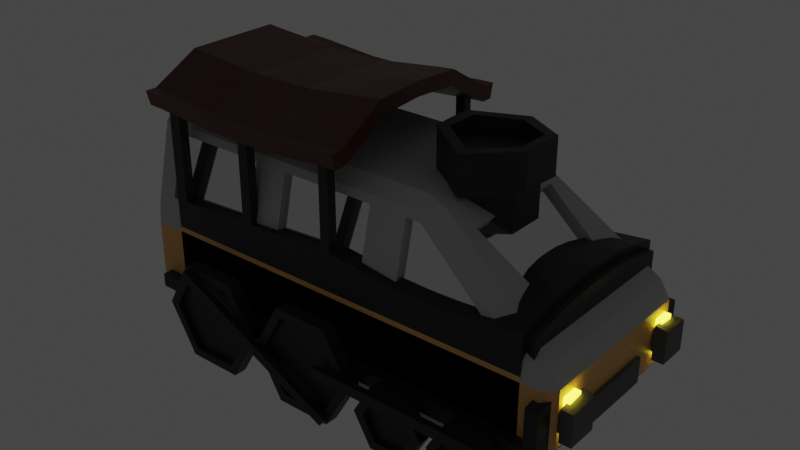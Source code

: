 # Source: Train.blend  (saved by Blender 3.2.14; exported with 4.5.12 LTS)
import bpy
from mathutils import Matrix  # noqa: F401  (used for matrix-valued properties, if any)

bpy.ops.wm.read_factory_settings(use_empty=True)
scene = bpy.context.scene
scene.name = 'Scene'

# ---- collections
col_collection = bpy.data.collections.new('Collection'); scene.collection.children.link(col_collection)
col_steam = bpy.data.collections.new('Steam'); scene.collection.children.link(col_steam)
col_electric = bpy.data.collections.new('Electric'); scene.collection.children.link(col_electric)

# ---- materials (node trees are filled in below, after node groups)
mat_castiron = bpy.data.materials.new('CastIron')
mat_castiron.use_transparent_shadow = False
mat_stripe = bpy.data.materials.new('Stripe')
mat_stripe.alpha_threshold = 0.0
mat_stripe.use_transparent_shadow = False
mat_stripe.line_color = (0.0, 0.0, 0.0, 1.0)
mat_roof = bpy.data.materials.new('Roof')
mat_roof.alpha_threshold = 0.0
mat_roof.use_transparent_shadow = False
mat_roof.line_color = (0.0, 0.0, 0.0, 1.0)
mat_bumper = bpy.data.materials.new('Bumper')
mat_bumper.use_transparent_shadow = False
mat_aluminium = bpy.data.materials.new('Aluminium')
mat_aluminium.use_transparent_shadow = False
mat_windows = bpy.data.materials.new('Windows')
mat_windows.use_transparent_shadow = False
mat_lights = bpy.data.materials.new('Lights')
mat_lights.use_transparent_shadow = False
mat_radiator = bpy.data.materials.new('Radiator')
mat_radiator.use_transparent_shadow = False
mat_wheels = bpy.data.materials.new('Wheels')
mat_wheels.use_transparent_shadow = False

# ---- material node trees
mat_castiron.use_nodes = True; mat_castiron.node_tree.nodes.clear()
_N = mat_castiron.node_tree.nodes; _L = mat_castiron.node_tree.links
n0 = _N.new('ShaderNodeBsdfPrincipled'); n0.name = 'Principled BSDF'; n0.location = (10, 300)
n0.distribution = 'GGX'
n0.subsurface_method = 'RANDOM_WALK_SKIN'
n0.inputs[0].default_value = (0.01599, 0.01599, 0.01599, 1.0)
n0.inputs[3].default_value = 1.45
n0.inputs[27].default_value = (0.0, 0.0, 0.0, 1.0)
n0.inputs[28].default_value = 1.0
n1 = _N.new('ShaderNodeOutputMaterial'); n1.name = 'Material Output'; n1.location = (300, 300)
_L.new(n0.outputs[0], n1.inputs[0])
n1.is_active_output = True
mat_stripe.use_nodes = True; mat_stripe.node_tree.nodes.clear()
_N = mat_stripe.node_tree.nodes; _L = mat_stripe.node_tree.links
n0 = _N.new('ShaderNodeOutputMaterial'); n0.name = 'Material Output'; n0.location = (300, 300)
n1 = _N.new('ShaderNodeBsdfPrincipled'); n1.name = 'Principled BSDF'; n1.location = (10, 300)
n1.distribution = 'GGX'
n1.subsurface_method = 'RANDOM_WALK_SKIN'
n1.inputs[0].default_value = (0.8, 0.446, 0.1353, 1.0)
n1.inputs[2].default_value = 0.4
n1.inputs[3].default_value = 1.45
n1.inputs[27].default_value = (0.0, 0.0, 0.0, 1.0)
n1.inputs[28].default_value = 1.0
_L.new(n1.outputs[0], n0.inputs[0])
n0.is_active_output = True
mat_roof.use_nodes = True; mat_roof.node_tree.nodes.clear()
_N = mat_roof.node_tree.nodes; _L = mat_roof.node_tree.links
n0 = _N.new('ShaderNodeOutputMaterial'); n0.name = 'Material Output'; n0.location = (300, 300)
n1 = _N.new('ShaderNodeBsdfPrincipled'); n1.name = 'Principled BSDF'; n1.location = (10, 300)
n1.distribution = 'GGX'
n1.subsurface_method = 'RANDOM_WALK_SKIN'
n1.inputs[0].default_value = (0.1025, 0.0254, 0.009334, 1.0)
n1.inputs[2].default_value = 0.4
n1.inputs[3].default_value = 1.45
n1.inputs[27].default_value = (0.0, 0.0, 0.0, 1.0)
n1.inputs[28].default_value = 1.0
_L.new(n1.outputs[0], n0.inputs[0])
n0.is_active_output = True
mat_bumper.use_nodes = True; mat_bumper.node_tree.nodes.clear()
_N = mat_bumper.node_tree.nodes; _L = mat_bumper.node_tree.links
n0 = _N.new('ShaderNodeBsdfPrincipled'); n0.name = 'Principled BSDF'; n0.location = (10, 300)
n0.distribution = 'GGX'
n0.subsurface_method = 'RANDOM_WALK_SKIN'
n0.inputs[0].default_value = (0.0985, 0.0985, 0.0985, 1.0)
n0.inputs[3].default_value = 1.45
n0.inputs[27].default_value = (0.0, 0.0, 0.0, 1.0)
n0.inputs[28].default_value = 1.0
n1 = _N.new('ShaderNodeOutputMaterial'); n1.name = 'Material Output'; n1.location = (300, 300)
_L.new(n0.outputs[0], n1.inputs[0])
n1.is_active_output = True
mat_aluminium.use_nodes = True; mat_aluminium.node_tree.nodes.clear()
_N = mat_aluminium.node_tree.nodes; _L = mat_aluminium.node_tree.links
n0 = _N.new('ShaderNodeBsdfPrincipled'); n0.name = 'Principled BSDF'; n0.location = (10, 300)
n0.distribution = 'GGX'
n0.subsurface_method = 'RANDOM_WALK_SKIN'
n0.inputs[0].default_value = (0.5173, 0.5173, 0.5173, 1.0)
n0.inputs[3].default_value = 1.45
n0.inputs[27].default_value = (0.0, 0.0, 0.0, 1.0)
n0.inputs[28].default_value = 1.0
n1 = _N.new('ShaderNodeOutputMaterial'); n1.name = 'Material Output'; n1.location = (300, 300)
_L.new(n0.outputs[0], n1.inputs[0])
n1.is_active_output = True
mat_windows.use_nodes = True; mat_windows.node_tree.nodes.clear()
_N = mat_windows.node_tree.nodes; _L = mat_windows.node_tree.links
n0 = _N.new('ShaderNodeBsdfPrincipled'); n0.name = 'Principled BSDF'; n0.location = (10, 300)
n0.distribution = 'GGX'
n0.subsurface_method = 'RANDOM_WALK_SKIN'
n0.inputs[1].default_value = 0.9685
n0.inputs[2].default_value = 0.08268
n0.inputs[3].default_value = 1.45
n0.inputs[27].default_value = (0.0, 0.0, 0.0, 1.0)
n0.inputs[28].default_value = 1.0
n1 = _N.new('ShaderNodeOutputMaterial'); n1.name = 'Material Output'; n1.location = (300, 300)
_L.new(n0.outputs[0], n1.inputs[0])
n1.is_active_output = True
mat_lights.use_nodes = True; mat_lights.node_tree.nodes.clear()
_N = mat_lights.node_tree.nodes; _L = mat_lights.node_tree.links
n0 = _N.new('ShaderNodeBsdfPrincipled'); n0.name = 'Principled BSDF'; n0.location = (10, 300)
n0.distribution = 'GGX'
n0.subsurface_method = 'RANDOM_WALK_SKIN'
n0.inputs[3].default_value = 1.45
n0.inputs[27].default_value = (0.9551, 0.8113, 0.03677, 1.0)
n0.inputs[28].default_value = 6.7
n1 = _N.new('ShaderNodeOutputMaterial'); n1.name = 'Material Output'; n1.location = (300, 300)
_L.new(n0.outputs[0], n1.inputs[0])
n1.is_active_output = True
mat_radiator.use_nodes = True; mat_radiator.node_tree.nodes.clear()
_N = mat_radiator.node_tree.nodes; _L = mat_radiator.node_tree.links
n0 = _N.new('ShaderNodeBsdfPrincipled'); n0.name = 'Principled BSDF'; n0.location = (10, 300)
n0.distribution = 'GGX'
n0.subsurface_method = 'RANDOM_WALK_SKIN'
n0.inputs[0].default_value = (0.08353, 0.08353, 0.08353, 1.0)
n0.inputs[3].default_value = 1.45
n0.inputs[27].default_value = (0.0, 0.0, 0.0, 1.0)
n0.inputs[28].default_value = 1.0
n1 = _N.new('ShaderNodeOutputMaterial'); n1.name = 'Material Output'; n1.location = (300, 300)
_L.new(n0.outputs[0], n1.inputs[0])
n1.is_active_output = True
mat_wheels.use_nodes = True; mat_wheels.node_tree.nodes.clear()
_N = mat_wheels.node_tree.nodes; _L = mat_wheels.node_tree.links
n0 = _N.new('ShaderNodeBsdfPrincipled'); n0.name = 'Principled BSDF'; n0.location = (10, 300)
n0.distribution = 'GGX'
n0.subsurface_method = 'RANDOM_WALK_SKIN'
n0.inputs[0].default_value = (0.03522, 0.03522, 0.03522, 1.0)
n0.inputs[3].default_value = 1.45
n0.inputs[27].default_value = (0.0, 0.0, 0.0, 1.0)
n0.inputs[28].default_value = 1.0
n1 = _N.new('ShaderNodeOutputMaterial'); n1.name = 'Material Output'; n1.location = (300, 300)
_L.new(n0.outputs[0], n1.inputs[0])
n1.is_active_output = True

# ---- world
world_world = bpy.data.worlds.new('World'); scene.world = world_world
world_world.use_nodes = True; world_world.node_tree.nodes.clear()
_N = world_world.node_tree.nodes; _L = world_world.node_tree.links
n0 = _N.new('ShaderNodeOutputWorld'); n0.name = 'World Output'; n0.location = (300, 300)
n1 = _N.new('ShaderNodeBackground'); n1.name = 'Background'; n1.location = (10, 300)
n1.inputs[0].default_value = (0.05088, 0.05088, 0.05088, 1.0)
_L.new(n1.outputs[0], n0.inputs[0])
n0.is_active_output = True
world_world.color = (0.05088, 0.05088, 0.05088)
world_world.use_sun_shadow = False
world_world.sun_shadow_jitter_overblur = 0.0

# ---- meshes
me_cube = bpy.data.meshes.new('Cube')
me_cube.from_pydata([(-1.0, -0.5, 0.75), (-1.0, 0.0, 0.8081), (0.0, -0.5, 0.7966), (-1.0, -0.5, 0.3208), (0.0, -0.5, 0.3208), (-1.0, -0.25, 0.3208), (-0.9353, -0.5, 0.753), (-0.5425, -0.5, 0.3208), (-0.9353, -0.5, 0.3208), (-0.05146, -0.5, 1.242), (-0.05146, -0.5, 0.3208), (-0.4867, -0.5, 0.7739), (-0.4867, -0.5, 1.23), (-0.4867, -0.5, 0.3208), (0.0, -0.452, 0.3208), (-1.0, -0.452, 0.3208), (0.0, -0.25, 0.3208), (-0.5425, -0.452, 0.3208), (-0.9353, -0.452, 0.3208), (-0.05146, -0.452, 0.3208), (-0.4867, -0.452, 0.3208), (-0.5425, -0.25, 0.3208), (-0.9353, -0.25, 0.3208), (-0.05146, -0.25, 0.3208), (-0.4867, -0.25, 0.3208), (0.0, 0.0, 0.3208), (-1.0, 0.0, 0.3208), (-0.5425, 0.0, 0.3208), (-0.9353, 0.0, 0.3208), (-0.05146, 0.0, 0.3208), (-0.4867, 0.0, 0.3208), (-0.5425, -0.5, 0.7713), (-0.05146, -0.5, 0.7966), (-0.9353, -0.452, 0.753), (-1.0, -0.452, 0.75), (-0.4867, -0.452, 0.7739), (-0.5425, -0.452, 0.7713), (-0.05146, -0.452, 0.7966), (-0.9353, -0.25, 0.7903), (-1.0, -0.25, 0.7903), (0.0, -0.452, 0.811), (0.0, -0.25, 0.8545), (-0.05146, -0.25, 0.8545), (-0.9353, 0.0, 0.8081), (0.0, 0.0, 0.8698), (-0.05146, 0.0, 0.8698), (-0.9353, -0.5, 1.249), (-1.0, -0.5, 1.246), (-0.5425, -0.5, 1.227), (0.0, -0.5, 1.246), (-0.05146, -0.5, 1.246), (-0.9353, -0.452, 1.249), (-1.0, -0.452, 1.246), (-0.4867, -0.452, 1.23), (-0.5425, -0.452, 1.227), (-0.05146, -0.452, 1.246), (0.0, -0.452, 1.246), (-1.0, -0.5, 0.6014), (0.0, -0.5, 0.6014), (-0.9353, -0.5, 0.6014), (-0.4867, -0.5, 0.6014), (-0.05146, -0.5, 0.6014), (0.0, -0.25, 0.6014), (0.0, 0.0, 0.6014), (0.0, -0.452, 0.6014), (-0.5425, -0.5, 0.6014), (-1.0, -0.452, 0.6014), (-1.0, 0.0, 0.6014), (-1.0, -0.25, 0.6014), (0.0, -0.5, 0.5208), (-0.9353, -0.5, 0.5208), (-0.4867, -0.5, 0.5208), (-0.05146, -0.5, 0.5208), (0.0, 0.0, 0.5208), (-1.0, -0.452, 0.5208), (-1.0, 0.0, 0.5208), (-1.0, -0.25, 0.5208), (-1.0, -0.5, 0.5208), (0.0, -0.25, 0.5208), (0.0, -0.452, 0.5208), (-0.5425, -0.5, 0.5208)], [], [(32, 2, 49, 9), (59, 6, 0, 57), (68, 39, 1, 67), (66, 34, 39, 68), (57, 0, 34, 66), (60, 11, 31, 65), (65, 31, 6, 59), (58, 2, 32, 61), (61, 32, 11, 60), (0, 6, 46, 47), (20, 35, 37, 19), (62, 41, 40, 64), (63, 44, 41, 62), (22, 38, 33, 18), (17, 21, 22, 18), (18, 33, 36, 17), (20, 24, 21, 17), (19, 23, 24, 20), (21, 27, 28, 22), (24, 30, 27, 21), (23, 29, 30, 24), (32, 37, 35, 11), (36, 54, 53, 35), (31, 36, 33, 6), (40, 56, 49, 2), (32, 50, 55, 37), (40, 41, 42, 37), (33, 38, 39, 34), (38, 43, 1, 39), (41, 44, 45, 42), (19, 37, 42, 23), (64, 40, 2, 58), (28, 43, 38, 22), (23, 42, 45, 29), (17, 36, 35, 20), (46, 51, 52, 47), (49, 56, 55, 50), (12, 53, 54, 48), (31, 48, 54, 36), (35, 53, 12, 11), (33, 51, 46, 6), (11, 12, 48, 31), (37, 55, 56, 40), (34, 52, 51, 33), (0, 47, 52, 34), (79, 64, 58, 69), (73, 63, 62, 78), (78, 62, 64, 79), (72, 61, 60, 71), (69, 58, 61, 72), (80, 65, 59, 70), (71, 60, 65, 80), (77, 57, 66, 74), (74, 66, 68, 76), (76, 68, 67, 75), (70, 59, 57, 77), (8, 70, 77, 3), (5, 76, 75, 26), (15, 74, 76, 5), (3, 77, 74, 15), (13, 71, 80, 7), (7, 80, 70, 8), (4, 69, 72, 10), (10, 72, 71, 13), (16, 78, 79, 14), (25, 73, 78, 16), (14, 79, 69, 4)])
me_cube.polygons.foreach_set('material_index', [0, 0, 0, 0, 0, 0, 0, 0, 0, 0, 0, 0, 0, 0, 0, 0, 0, 0, 0, 0, 0, 0, 0, 0, 0, 0, 0, 0, 0, 0, 0, 0, 0, 0, 0, 0, 0, 0, 0, 0, 0, 0, 0, 0, 0, 1, 1, 1, 1, 1, 1, 1, 1, 1, 1, 1, 0, 0, 0, 0, 0, 0, 0, 0, 0, 0, 0])
_uv = me_cube.uv_layers.new(name='UVMap')
_uv.uv.foreach_set('vector', [0.625, 0.8814, 0.625, 0.875, 0.625, 0.875, 0.625, 0.8814, 0.5497, 0.9919, 0.625, 0.9919, 0.625, 1.0, 0.5507, 1.0, 0.5387, 0.0625, 0.625, 0.0625, 0.625, 0.125, 0.534, 0.125, 0.5507, 0.01201, 0.625, 0.01201, 0.625, 0.0625, 0.5387, 0.0625, 0.5507, 0.0, 0.625, 0.0, 0.625, 0.01201, 0.5507, 0.01201, 0.5433, 0.9358, 0.625, 0.9358, 0.625, 0.9428, 0.5441, 0.9428, 0.5441, 0.9428, 0.625, 0.9428, 0.625, 0.9919, 0.5497, 0.9919, 0.537, 0.875, 0.625, 0.875, 0.625, 0.8814, 0.537, 0.8814, 0.537, 0.8814, 0.625, 0.8814, 0.625, 0.9358, 0.5433, 0.9358, 0.0, 0.0, 0.4104, 0.9919, 0.4104, 0.9919, 0.0, 0.0, 0.4104, 0.9358, 0.4104, 0.9358, 0.4104, 0.8814, 0.4104, 0.8814, 0.0, 0.0, 0.0, 0.0, 0.0, 0.0, 0.0, 0.0, 0.0, 0.0, 0.0, 0.0, 0.0, 0.0, 0.0, 0.0, 0.4104, 0.9919, 0.4104, 0.9919, 0.4104, 0.9919, 0.4104, 0.9919, 0.4104, 0.9428, 0.4104, 0.9428, 0.4104, 0.9919, 0.4104, 0.9919, 0.4104, 0.9919, 0.4104, 0.9919, 0.4104, 0.9428, 0.4104, 0.9428, 0.4104, 0.9358, 0.4104, 0.9358, 0.4104, 0.9428, 0.4104, 0.9428, 0.4104, 0.8814, 0.4104, 0.8814, 0.4104, 0.9358, 0.4104, 0.9358, 0.4104, 0.9428, 0.4104, 0.9428, 0.4104, 0.9919, 0.4104, 0.9919, 0.4104, 0.9358, 0.4104, 0.9358, 0.4104, 0.9428, 0.4104, 0.9428, 0.4104, 0.8814, 0.4104, 0.8814, 0.4104, 0.9358, 0.4104, 0.9358, 0.4104, 0.8814, 0.4104, 0.8814, 0.4104, 0.9358, 0.4104, 0.9358, 0.4104, 0.9428, 0.4104, 0.9428, 0.4104, 0.9358, 0.4104, 0.9358, 0.4104, 0.9428, 0.4104, 0.9428, 0.4104, 0.9919, 0.4104, 0.9919, 0.0, 0.0, 0.0, 0.0, 0.0, 0.0, 0.0, 0.0, 0.4104, 0.8814, 0.4104, 0.8814, 0.4104, 0.8814, 0.4104, 0.8814, 0.4104, 0.875, 0.4104, 0.875, 0.4104, 0.8814, 0.4104, 0.8814, 0.4104, 0.9919, 0.4104, 0.9919, 0.4104, 1.0, 0.4104, 1.0, 0.4104, 0.9919, 0.4104, 0.9919, 0.4104, 1.0, 0.4104, 1.0, 0.4104, 0.875, 0.4104, 0.875, 0.4104, 0.8814, 0.4104, 0.8814, 0.4104, 0.8814, 0.4104, 0.8814, 0.4104, 0.8814, 0.4104, 0.8814, 0.0, 0.0, 0.0, 0.0, 0.0, 0.0, 0.0, 0.0, 0.4104, 0.9919, 0.4104, 0.9919, 0.4104, 0.9919, 0.4104, 0.9919, 0.4104, 0.8814, 0.4104, 0.8814, 0.4104, 0.8814, 0.4104, 0.8814, 0.4104, 0.9428, 0.4104, 0.9428, 0.4104, 0.9358, 0.4104, 0.9358, 0.4104, 0.9919, 0.4104, 0.9919, 0.4104, 1.0, 0.4104, 1.0, 0.4104, 0.875, 0.4104, 0.875, 0.4104, 0.8814, 0.4104, 0.8814, 0.4104, 0.9358, 0.4104, 0.9358, 0.4104, 0.9428, 0.4104, 0.9428, 0.4104, 0.9428, 0.4104, 0.9428, 0.4104, 0.9428, 0.4104, 0.9428, 0.4104, 0.9358, 0.4104, 0.9358, 0.4104, 0.9358, 0.4104, 0.9358, 0.4104, 0.9919, 0.4104, 0.9919, 0.4104, 0.9919, 0.4104, 0.9919, 0.4104, 0.9358, 0.4104, 0.9358, 0.4104, 0.9428, 0.4104, 0.9428, 0.4104, 0.8814, 0.4104, 0.8814, 0.4104, 0.875, 0.4104, 0.875, 0.4104, 1.0, 0.4104, 1.0, 0.4104, 0.9919, 0.4104, 0.9919, 0.0, 0.0, 0.0, 0.0, 0.0, 0.0, 0.0, 0.0, 0.0, 0.0, 0.0, 0.0, 0.0, 0.0, 0.0, 0.0, 0.0, 0.0, 0.0, 0.0, 0.0, 0.0, 0.0, 0.0, 0.0, 0.0, 0.0, 0.0, 0.0, 0.0, 0.0, 0.0, 0.5006, 0.8814, 0.537, 0.8814, 0.5433, 0.9358, 0.5051, 0.9358, 0.5006, 0.875, 0.537, 0.875, 0.537, 0.8814, 0.5006, 0.8814, 0.5057, 0.9428, 0.5441, 0.9428, 0.5497, 0.9919, 0.5097, 0.9919, 0.5051, 0.9358, 0.5433, 0.9358, 0.5441, 0.9428, 0.5057, 0.9428, 0.5104, 0.0, 0.5507, 0.0, 0.5507, 0.01201, 0.5104, 0.01201, 0.5104, 0.01201, 0.5507, 0.01201, 0.5387, 0.0625, 0.5018, 0.0625, 0.5018, 0.0625, 0.5387, 0.0625, 0.534, 0.125, 0.4985, 0.125, 0.5097, 0.9919, 0.5497, 0.9919, 0.5507, 1.0, 0.5104, 1.0, 0.4104, 0.9919, 0.5097, 0.9919, 0.5104, 1.0, 0.4104, 1.0, 0.4104, 0.0625, 0.5018, 0.0625, 0.4985, 0.125, 0.4104, 0.125, 0.4104, 0.01201, 0.5104, 0.01201, 0.5018, 0.0625, 0.4104, 0.0625, 0.4104, 0.0, 0.5104, 0.0, 0.5104, 0.01201, 0.4104, 0.01201, 0.4104, 0.9358, 0.5051, 0.9358, 0.5057, 0.9428, 0.4104, 0.9428, 0.4104, 0.9428, 0.5057, 0.9428, 0.5097, 0.9919, 0.4104, 0.9919, 0.4104, 0.875, 0.5006, 0.875, 0.5006, 0.8814, 0.4104, 0.8814, 0.4104, 0.8814, 0.5006, 0.8814, 0.5051, 0.9358, 0.4104, 0.9358, 0.0, 0.0, 0.0, 0.0, 0.0, 0.0, 0.0, 0.0, 0.0, 0.0, 0.0, 0.0, 0.0, 0.0, 0.0, 0.0, 0.0, 0.0, 0.0, 0.0, 0.0, 0.0, 0.0, 0.0])
me_cube.materials.append(mat_castiron)
me_cube.materials.append(mat_stripe)
me_cube.use_mirror_vertex_groups = False
me_cube.update()
me_cylinder = bpy.data.meshes.new('Cylinder')
me_cylinder.from_pydata([(-0.5527, -0.632, 0.4573), (-0.4334, -0.632, 0.2506), (-0.5527, -0.632, 0.04391), (-0.7914, -0.632, 0.04391), (-0.9107, -0.632, 0.2506), (-0.7914, -0.632, 0.4573), (0.04731, -0.632, 0.4573), (0.1666, -0.632, 0.2506), (0.04731, -0.632, 0.04391), (-0.1914, -0.632, 0.04391), (-0.3107, -0.632, 0.2506), (-0.1914, -0.632, 0.4573), (0.495, -0.632, 0.2763), (0.5621, -0.632, 0.1601), (0.495, -0.632, 0.04391), (0.3609, -0.632, 0.04391), (0.2938, -0.632, 0.1601), (0.3609, -0.632, 0.2763), (0.895, -0.632, 0.2763), (0.9621, -0.632, 0.1601), (0.895, -0.632, 0.04391), (0.7609, -0.632, 0.04391), (0.6938, -0.632, 0.1601), (0.7609, -0.632, 0.2763), (-0.3827, -0.5652, 0.2506), (-0.5273, -0.5652, 0.5012), (-0.5273, -0.5652, 3.457e-08), (-0.8167, -0.5652, 6.53e-08), (-0.9614, -0.5652, 0.2506), (-0.8167, -0.5652, 0.5012), (0.2173, -0.5652, 0.2506), (0.07266, -0.5652, 0.5012), (0.07266, -0.5652, 6.969e-08), (-0.2167, -0.5652, 8.725e-08), (-0.3614, -0.5652, 0.2506), (-0.2167, -0.5652, 0.5012), (0.6128, -0.5652, 0.1601), (0.5204, -0.5652, 0.3202), (0.5204, -0.5652, 7.775e-08), (0.3355, -0.5652, 1.129e-07), (0.2431, -0.5652, 0.1601), (0.3355, -0.5652, 0.3202), (1.013, -0.5652, 0.1601), (0.9204, -0.5652, 0.3202), (0.9204, -0.5652, -2.761e-08), (0.7355, -0.5652, -2.761e-08), (0.6431, -0.5652, 0.1601), (0.7355, -0.5652, 0.3202), (-0.8017, -0.6667, 0.4907), (-0.8278, -0.6667, 0.4475), (0.08636, -0.6667, 0.05169), (0.06189, -0.6667, 0.007559), (-0.8017, -0.6317, 0.4907), (-0.8278, -0.6317, 0.4475), (0.08636, -0.6317, 0.05169), (0.06189, -0.6317, 0.007559), (0.02828, -0.6667, 0.3067), (0.0231, -0.6667, 0.2565), (0.9161, -0.6667, 0.3068), (0.9126, -0.6667, 0.2565), (0.02828, -0.6317, 0.3067), (0.0231, -0.6317, 0.2565), (0.9161, -0.6317, 0.3068), (0.9126, -0.6317, 0.2565), (-0.3827, -0.632, 0.2506), (-0.5273, -0.632, 0.5012), (-0.5273, -0.632, -9.135e-09), (-0.8167, -0.632, 2.159e-08), (-0.9614, -0.632, 0.2506), (-0.8167, -0.632, 0.5012), (0.2173, -0.632, 0.2506), (0.07266, -0.632, 0.5012), (0.07266, -0.632, 1.281e-08), (-0.2167, -0.632, 4.793e-08), (-0.3614, -0.632, 0.2506), (-0.2167, -0.632, 0.5012), (0.6128, -0.632, 0.1601), (0.5204, -0.632, 0.3202), (0.5204, -0.632, 2.087e-08), (0.3355, -0.632, 5.599e-08), (0.2431, -0.632, 0.1601), (0.3355, -0.632, 0.3202), (1.013, -0.632, 0.1601), (0.9204, -0.632, 0.3202), (0.9204, -0.632, -8.449e-08), (0.7355, -0.632, -8.449e-08), (0.6431, -0.632, 0.1601), (0.7355, -0.632, 0.3202), (-0.4334, -0.6046, 0.2506), (-0.5527, -0.6046, 0.4573), (-0.5527, -0.6046, 0.04391), (-0.7914, -0.6046, 0.04391), (-0.9107, -0.6046, 0.2506), (-0.7914, -0.6046, 0.4573), (0.1666, -0.6046, 0.2506), (0.04731, -0.6046, 0.4573), (0.04731, -0.6046, 0.04391), (-0.1914, -0.6046, 0.04391), (-0.3107, -0.6046, 0.2506), (-0.1914, -0.6046, 0.4573), (0.5621, -0.6046, 0.1601), (0.495, -0.6046, 0.2763), (0.495, -0.6046, 0.04391), (0.3609, -0.6046, 0.04391), (0.2938, -0.6046, 0.1601), (0.3609, -0.6046, 0.2763), (0.9621, -0.6046, 0.1601), (0.895, -0.6046, 0.2763), (0.895, -0.6046, 0.04391), (0.7609, -0.6046, 0.04391), (0.6938, -0.6046, 0.1601), (0.7609, -0.6046, 0.2763)], [], [(0, 89, 88, 1), (22, 110, 111, 23), (7, 94, 96, 8), (14, 102, 103, 15), (24, 26, 27, 28, 29, 25), (30, 32, 33, 34, 35, 31), (36, 38, 39, 40, 41, 37), (42, 44, 45, 46, 47, 43), (83, 43, 47, 87), (66, 26, 24, 64), (81, 41, 40, 80), (74, 34, 33, 73), (67, 27, 26, 66), (77, 37, 41, 81), (75, 35, 34, 74), (68, 28, 27, 67), (82, 42, 43, 83), (71, 31, 35, 75), (69, 29, 28, 68), (84, 44, 42, 82), (76, 36, 37, 77), (65, 25, 29, 69), (85, 45, 44, 84), (78, 38, 36, 76), (70, 30, 31, 71), (86, 46, 45, 85), (79, 39, 38, 78), (72, 32, 30, 70), (87, 47, 46, 86), (64, 24, 25, 65), (80, 40, 39, 79), (73, 33, 32, 72), (49, 51, 50, 48), (53, 52, 54, 55), (51, 49, 53, 55), (49, 48, 52, 53), (48, 50, 54, 52), (50, 51, 55, 54), (57, 59, 58, 56), (61, 60, 62, 63), (59, 57, 61, 63), (57, 56, 60, 61), (56, 58, 62, 60), (58, 59, 63, 62), (1, 64, 65, 0), (2, 66, 64, 1), (3, 67, 66, 2), (4, 68, 67, 3), (5, 69, 68, 4), (0, 65, 69, 5), (7, 70, 71, 6), (8, 72, 70, 7), (9, 73, 72, 8), (10, 74, 73, 9), (11, 75, 74, 10), (6, 71, 75, 11), (13, 76, 77, 12), (14, 78, 76, 13), (15, 79, 78, 14), (16, 80, 79, 15), (17, 81, 80, 16), (12, 77, 81, 17), (19, 82, 83, 18), (20, 84, 82, 19), (21, 85, 84, 20), (22, 86, 85, 21), (23, 87, 86, 22), (18, 83, 87, 23), (88, 89, 93, 92, 91, 90), (94, 95, 99, 98, 97, 96), (100, 101, 105, 104, 103, 102), (106, 107, 111, 110, 109, 108), (15, 103, 104, 16), (8, 96, 97, 9), (23, 111, 107, 18), (1, 88, 90, 2), (16, 104, 105, 17), (9, 97, 98, 10), (2, 90, 91, 3), (17, 105, 101, 12), (10, 98, 99, 11), (3, 91, 92, 4), (18, 107, 106, 19), (11, 99, 95, 6), (4, 92, 93, 5), (19, 106, 108, 20), (12, 101, 100, 13), (5, 93, 89, 0), (20, 108, 109, 21), (13, 100, 102, 14), (6, 95, 94, 7), (21, 109, 110, 22)])
_uv = me_cylinder.uv_layers.new(name='UVMap')
_uv.uv.foreach_set('vector', [0.25, 0.448, 0.25, 0.448, 0.4214, 0.349, 0.4214, 0.349, 0.09916, 0.1629, 0.09916, 0.1629, 0.09916, 0.3371, 0.09916, 0.3371, 0.4214, 0.349, 0.4214, 0.349, 0.4214, 0.151, 0.4214, 0.151, 0.4008, 0.1629, 0.4008, 0.1629, 0.25, 0.07583, 0.25, 0.07583, 0.4578, 0.37, 0.4578, 0.13, 0.25, 0.01, 0.04215, 0.13, 0.04215, 0.37, 0.25, 0.49, 0.4578, 0.37, 0.4578, 0.13, 0.25, 0.01, 0.04215, 0.13, 0.04215, 0.37, 0.25, 0.49, 0.4578, 0.37, 0.4578, 0.13, 0.25, 0.01, 0.04215, 0.13, 0.04215, 0.37, 0.25, 0.49, 0.4578, 0.37, 0.4578, 0.13, 0.25, 0.01, 0.04215, 0.13, 0.04215, 0.37, 0.25, 0.49, 0.25, 0.49, 0.25, 0.49, 0.04215, 0.37, 0.04215, 0.37, 0.4578, 0.13, 0.4578, 0.13, 0.4578, 0.37, 0.4578, 0.37, 0.04215, 0.37, 0.04215, 0.37, 0.04215, 0.13, 0.04215, 0.13, 0.04215, 0.13, 0.04215, 0.13, 0.25, 0.01, 0.25, 0.01, 0.25, 0.01, 0.25, 0.01, 0.4578, 0.13, 0.4578, 0.13, 0.25, 0.49, 0.25, 0.49, 0.04215, 0.37, 0.04215, 0.37, 0.04215, 0.37, 0.04215, 0.37, 0.04215, 0.13, 0.04215, 0.13, 0.04215, 0.13, 0.04215, 0.13, 0.25, 0.01, 0.25, 0.01, 0.4578, 0.37, 0.4578, 0.37, 0.25, 0.49, 0.25, 0.49, 0.25, 0.49, 0.25, 0.49, 0.04215, 0.37, 0.04215, 0.37, 0.04215, 0.37, 0.04215, 0.37, 0.04215, 0.13, 0.04215, 0.13, 0.4578, 0.13, 0.4578, 0.13, 0.4578, 0.37, 0.4578, 0.37, 0.4578, 0.37, 0.4578, 0.37, 0.25, 0.49, 0.25, 0.49, 0.25, 0.49, 0.25, 0.49, 0.04215, 0.37, 0.04215, 0.37, 0.25, 0.01, 0.25, 0.01, 0.4578, 0.13, 0.4578, 0.13, 0.4578, 0.13, 0.4578, 0.13, 0.4578, 0.37, 0.4578, 0.37, 0.4578, 0.37, 0.4578, 0.37, 0.25, 0.49, 0.25, 0.49, 0.04215, 0.13, 0.04215, 0.13, 0.25, 0.01, 0.25, 0.01, 0.25, 0.01, 0.25, 0.01, 0.4578, 0.13, 0.4578, 0.13, 0.4578, 0.13, 0.4578, 0.13, 0.4578, 0.37, 0.4578, 0.37, 0.04215, 0.37, 0.04215, 0.37, 0.04215, 0.13, 0.04215, 0.13, 0.4578, 0.37, 0.4578, 0.37, 0.25, 0.49, 0.25, 0.49, 0.04215, 0.13, 0.04215, 0.13, 0.25, 0.01, 0.25, 0.01, 0.25, 0.01, 0.25, 0.01, 0.4578, 0.13, 0.4578, 0.13, 0.0, 0.0, 0.0, 0.0, 0.0, 0.0, 0.0, 0.0, 0.0, 0.0, 0.0, 0.0, 0.0, 0.0, 0.0, 0.0, 0.0, 0.0, 0.0, 0.0, 0.0, 0.0, 0.0, 0.0, 0.0, 0.0, 0.0, 0.0, 0.0, 0.0, 0.0, 0.0, 0.0, 0.0, 0.0, 0.0, 0.0, 0.0, 0.0, 0.0, 0.0, 0.0, 0.0, 0.0, 0.0, 0.0, 0.0, 0.0, 0.0, 0.0, 0.0, 0.0, 0.0, 0.0, 0.0, 0.0, 0.0, 0.0, 0.0, 0.0, 0.0, 0.0, 0.0, 0.0, 0.0, 0.0, 0.0, 0.0, 0.0, 0.0, 0.0, 0.0, 0.0, 0.0, 0.0, 0.0, 0.0, 0.0, 0.0, 0.0, 0.0, 0.0, 0.0, 0.0, 0.0, 0.0, 0.0, 0.0, 0.0, 0.0, 0.0, 0.0, 0.0, 0.0, 0.0, 0.0, 0.4214, 0.349, 0.4578, 0.37, 0.25, 0.49, 0.25, 0.448, 0.4214, 0.151, 0.4578, 0.13, 0.4578, 0.37, 0.4214, 0.349, 0.25, 0.05205, 0.25, 0.01, 0.4578, 0.13, 0.4214, 0.151, 0.07857, 0.151, 0.04215, 0.13, 0.25, 0.01, 0.25, 0.05205, 0.07857, 0.349, 0.04215, 0.37, 0.04215, 0.13, 0.07857, 0.151, 0.25, 0.448, 0.25, 0.49, 0.04215, 0.37, 0.07857, 0.349, 0.4214, 0.349, 0.4578, 0.37, 0.25, 0.49, 0.25, 0.448, 0.4214, 0.151, 0.4578, 0.13, 0.4578, 0.37, 0.4214, 0.349, 0.25, 0.05205, 0.25, 0.01, 0.4578, 0.13, 0.4214, 0.151, 0.07857, 0.151, 0.04215, 0.13, 0.25, 0.01, 0.25, 0.05205, 0.07857, 0.349, 0.04215, 0.37, 0.04215, 0.13, 0.07857, 0.151, 0.25, 0.448, 0.25, 0.49, 0.04215, 0.37, 0.07857, 0.349, 0.4008, 0.3371, 0.4578, 0.37, 0.25, 0.49, 0.25, 0.4242, 0.4008, 0.1629, 0.4578, 0.13, 0.4578, 0.37, 0.4008, 0.3371, 0.25, 0.07583, 0.25, 0.01, 0.4578, 0.13, 0.4008, 0.1629, 0.09916, 0.1629, 0.04215, 0.13, 0.25, 0.01, 0.25, 0.07583, 0.09916, 0.3371, 0.04215, 0.37, 0.04215, 0.13, 0.09916, 0.1629, 0.25, 0.4242, 0.25, 0.49, 0.04215, 0.37, 0.09916, 0.3371, 0.4008, 0.3371, 0.4578, 0.37, 0.25, 0.49, 0.25, 0.4242, 0.4008, 0.1629, 0.4578, 0.13, 0.4578, 0.37, 0.4008, 0.3371, 0.25, 0.07583, 0.25, 0.01, 0.4578, 0.13, 0.4008, 0.1629, 0.09916, 0.1629, 0.04215, 0.13, 0.25, 0.01, 0.25, 0.07583, 0.09916, 0.3371, 0.04215, 0.37, 0.04215, 0.13, 0.09916, 0.1629, 0.25, 0.4242, 0.25, 0.49, 0.04215, 0.37, 0.09916, 0.3371, 0.4214, 0.349, 0.25, 0.448, 0.07857, 0.349, 0.07857, 0.151, 0.25, 0.05205, 0.4214, 0.151, 0.4214, 0.349, 0.25, 0.448, 0.07857, 0.349, 0.07857, 0.151, 0.25, 0.05205, 0.4214, 0.151, 0.4008, 0.3371, 0.25, 0.4242, 0.09916, 0.3371, 0.09916, 0.1629, 0.25, 0.07583, 0.4008, 0.1629, 0.4008, 0.3371, 0.25, 0.4242, 0.09916, 0.3371, 0.09916, 0.1629, 0.25, 0.07583, 0.4008, 0.1629, 0.25, 0.07583, 0.25, 0.07583, 0.09916, 0.1629, 0.09916, 0.1629, 0.4214, 0.151, 0.4214, 0.151, 0.25, 0.05205, 0.25, 0.05205, 0.09916, 0.3371, 0.09916, 0.3371, 0.25, 0.4242, 0.25, 0.4242, 0.4214, 0.349, 0.4214, 0.349, 0.4214, 0.151, 0.4214, 0.151, 0.09916, 0.1629, 0.09916, 0.1629, 0.09916, 0.3371, 0.09916, 0.3371, 0.25, 0.05205, 0.25, 0.05205, 0.07857, 0.151, 0.07857, 0.151, 0.4214, 0.151, 0.4214, 0.151, 0.25, 0.05205, 0.25, 0.05205, 0.09916, 0.3371, 0.09916, 0.3371, 0.25, 0.4242, 0.25, 0.4242, 0.07857, 0.151, 0.07857, 0.151, 0.07857, 0.349, 0.07857, 0.349, 0.25, 0.05205, 0.25, 0.05205, 0.07857, 0.151, 0.07857, 0.151, 0.25, 0.4242, 0.25, 0.4242, 0.4008, 0.3371, 0.4008, 0.3371, 0.07857, 0.349, 0.07857, 0.349, 0.25, 0.448, 0.25, 0.448, 0.07857, 0.151, 0.07857, 0.151, 0.07857, 0.349, 0.07857, 0.349, 0.4008, 0.3371, 0.4008, 0.3371, 0.4008, 0.1629, 0.4008, 0.1629, 0.25, 0.4242, 0.25, 0.4242, 0.4008, 0.3371, 0.4008, 0.3371, 0.07857, 0.349, 0.07857, 0.349, 0.25, 0.448, 0.25, 0.448, 0.4008, 0.1629, 0.4008, 0.1629, 0.25, 0.07583, 0.25, 0.07583, 0.4008, 0.3371, 0.4008, 0.3371, 0.4008, 0.1629, 0.4008, 0.1629, 0.25, 0.448, 0.25, 0.448, 0.4214, 0.349, 0.4214, 0.349, 0.25, 0.07583, 0.25, 0.07583, 0.09916, 0.1629, 0.09916, 0.1629])
me_cylinder.materials.append(mat_castiron)
me_cylinder.update()
me_cube_002 = bpy.data.meshes.new('Cube.002')
me_cube_002.from_pydata([(0.0, -0.5, 1.295), (-1.0, -0.5, 1.295), (-1.0, 0.0, 1.42), (0.0, 0.0, 1.456), (0.08375, -0.5, 1.299), (-1.084, -0.5, 1.299), (-1.084, 0.0, 1.428), (0.08375, 0.0, 1.464), (0.0, -0.5579, 1.297), (-1.0, -0.5579, 1.297), (0.08375, -0.5579, 1.3), (-1.084, -0.5579, 1.3), (-1.0, -0.25, 1.42), (0.0, -0.25, 1.441), (-1.084, -0.25, 1.428), (0.08375, -0.25, 1.449), (0.0, -0.3614, 1.372), (0.08375, -0.3614, 1.38), (-1.0, -0.3614, 1.362), (-1.084, -0.3614, 1.37), (-0.3333, -0.5, 1.266), (-0.6667, -0.5, 1.266), (-0.6667, 0.0, 1.394), (-0.3333, 0.0, 1.407), (-0.3333, -0.5579, 1.27), (-0.6667, -0.5579, 1.27), (-0.6667, -0.25, 1.394), (-0.3333, -0.25, 1.4), (-0.6667, -0.3614, 1.333), (-0.3333, -0.3614, 1.335), (0.08426, -0.5397, 1.226), (0.08426, -0.4818, 1.226), (-0.6662, -0.4818, 1.192), (-0.9995, -0.4818, 1.221), (-0.9995, -0.2318, 1.346), (-0.9995, 0.0, 1.346), (-0.3328, 0.0, 1.333), (0.0005107, 0.0, 1.382), (0.0005107, -0.3432, 1.299), (0.0005107, -0.4818, 1.222), (0.0005107, -0.5397, 1.223), (-1.083, -0.2318, 1.355), (-1.083, 0.0, 1.355), (0.08426, -0.3432, 1.306), (0.08426, 0.0, 1.39), (-1.083, -0.4818, 1.225), (-0.6662, -0.5397, 1.197), (-0.9995, -0.5397, 1.223), (-1.083, -0.5397, 1.226), (-0.9995, -0.3432, 1.289), (0.0005107, -0.2318, 1.367), (-1.083, -0.3432, 1.296), (0.08426, -0.2318, 1.375), (-0.3328, -0.2318, 1.326), (-0.3328, -0.3432, 1.261), (-0.3328, -0.4818, 1.192), (-0.6662, 0.0, 1.32), (-0.3328, -0.5397, 1.197), (-0.6662, -0.2318, 1.32), (-0.6662, -0.3432, 1.26)], [], [(28, 18, 1, 21), (16, 0, 4, 17), (12, 2, 6, 14), (4, 0, 8, 10), (1, 5, 11, 9), (21, 1, 9, 25), (18, 12, 14, 19), (3, 13, 15, 7), (22, 2, 12, 26), (1, 18, 19, 5), (13, 16, 17, 15), (26, 12, 18, 28), (13, 27, 29, 16), (27, 26, 28, 29), (3, 23, 27, 13), (23, 22, 26, 27), (0, 20, 24, 8), (20, 21, 25, 24), (16, 29, 20, 0), (29, 28, 21, 20), (59, 32, 33, 49), (38, 43, 31, 39), (34, 41, 42, 35), (31, 30, 40, 39), (33, 47, 48, 45), (32, 46, 47, 33), (49, 51, 41, 34), (37, 44, 52, 50), (56, 58, 34, 35), (33, 45, 51, 49), (50, 52, 43, 38), (58, 59, 49, 34), (50, 38, 54, 53), (53, 54, 59, 58), (37, 50, 53, 36), (36, 53, 58, 56), (39, 40, 57, 55), (55, 57, 46, 32), (38, 39, 55, 54), (54, 55, 32, 59), (6, 42, 41, 14), (25, 46, 57, 24), (11, 48, 47, 9), (4, 31, 43, 17), (10, 30, 31, 4), (5, 45, 48, 11), (17, 43, 52, 15), (14, 41, 51, 19), (9, 47, 46, 25), (19, 51, 45, 5), (15, 52, 44, 7), (24, 57, 40, 8), (8, 40, 30, 10)])
_uv = me_cube_002.uv_layers.new(name='UVMap')
_uv.uv.foreach_set('vector', [0.8333, 0.7153, 0.875, 0.7153, 0.875, 0.75, 0.8333, 0.75, 0.75, 0.7153, 0.75, 0.75, 0.75, 0.75, 0.75, 0.7153, 0.875, 0.6875, 0.875, 0.625, 0.875, 0.625, 0.875, 0.6875, 0.75, 0.75, 0.75, 0.75, 0.75, 0.75, 0.75, 0.75, 0.875, 0.75, 0.875, 0.75, 0.875, 0.75, 0.875, 0.75, 0.8333, 0.75, 0.875, 0.75, 0.875, 0.75, 0.8333, 0.75, 0.875, 0.7153, 0.875, 0.6875, 0.875, 0.6875, 0.875, 0.7153, 0.75, 0.625, 0.75, 0.6875, 0.75, 0.6875, 0.75, 0.625, 0.8333, 0.625, 0.875, 0.625, 0.875, 0.6875, 0.8333, 0.6875, 0.875, 0.75, 0.875, 0.7153, 0.875, 0.7153, 0.875, 0.75, 0.75, 0.6875, 0.75, 0.7153, 0.75, 0.7153, 0.75, 0.6875, 0.8333, 0.6875, 0.875, 0.6875, 0.875, 0.7153, 0.8333, 0.7153, 0.75, 0.6875, 0.7917, 0.6875, 0.7917, 0.7153, 0.75, 0.7153, 0.7917, 0.6875, 0.8333, 0.6875, 0.8333, 0.7153, 0.7917, 0.7153, 0.75, 0.625, 0.7917, 0.625, 0.7917, 0.6875, 0.75, 0.6875, 0.7917, 0.625, 0.8333, 0.625, 0.8333, 0.6875, 0.7917, 0.6875, 0.75, 0.75, 0.7917, 0.75, 0.7917, 0.75, 0.75, 0.75, 0.7917, 0.75, 0.8333, 0.75, 0.8333, 0.75, 0.7917, 0.75, 0.75, 0.7153, 0.7917, 0.7153, 0.7917, 0.75, 0.75, 0.75, 0.7917, 0.7153, 0.8333, 0.7153, 0.8333, 0.75, 0.7917, 0.75, 0.8333, 0.7153, 0.8333, 0.75, 0.875, 0.75, 0.875, 0.7153, 0.75, 0.7153, 0.75, 0.7153, 0.75, 0.75, 0.75, 0.75, 0.875, 0.6875, 0.875, 0.6875, 0.875, 0.625, 0.875, 0.625, 0.75, 0.75, 0.75, 0.75, 0.75, 0.75, 0.75, 0.75, 0.875, 0.75, 0.875, 0.75, 0.875, 0.75, 0.875, 0.75, 0.8333, 0.75, 0.8333, 0.75, 0.875, 0.75, 0.875, 0.75, 0.875, 0.7153, 0.875, 0.7153, 0.875, 0.6875, 0.875, 0.6875, 0.75, 0.625, 0.75, 0.625, 0.75, 0.6875, 0.75, 0.6875, 0.8333, 0.625, 0.8333, 0.6875, 0.875, 0.6875, 0.875, 0.625, 0.875, 0.75, 0.875, 0.75, 0.875, 0.7153, 0.875, 0.7153, 0.75, 0.6875, 0.75, 0.6875, 0.75, 0.7153, 0.75, 0.7153, 0.8333, 0.6875, 0.8333, 0.7153, 0.875, 0.7153, 0.875, 0.6875, 0.75, 0.6875, 0.75, 0.7153, 0.7917, 0.7153, 0.7917, 0.6875, 0.7917, 0.6875, 0.7917, 0.7153, 0.8333, 0.7153, 0.8333, 0.6875, 0.75, 0.625, 0.75, 0.6875, 0.7917, 0.6875, 0.7917, 0.625, 0.7917, 0.625, 0.7917, 0.6875, 0.8333, 0.6875, 0.8333, 0.625, 0.75, 0.75, 0.75, 0.75, 0.7917, 0.75, 0.7917, 0.75, 0.7917, 0.75, 0.7917, 0.75, 0.8333, 0.75, 0.8333, 0.75, 0.75, 0.7153, 0.75, 0.75, 0.7917, 0.75, 0.7917, 0.7153, 0.7917, 0.7153, 0.7917, 0.75, 0.8333, 0.75, 0.8333, 0.7153, 0.875, 0.625, 0.875, 0.625, 0.875, 0.6875, 0.875, 0.6875, 0.8333, 0.75, 0.8333, 0.75, 0.7917, 0.75, 0.7917, 0.75, 0.875, 0.75, 0.875, 0.75, 0.875, 0.75, 0.875, 0.75, 0.75, 0.75, 0.75, 0.75, 0.75, 0.7153, 0.75, 0.7153, 0.75, 0.75, 0.75, 0.75, 0.75, 0.75, 0.75, 0.75, 0.875, 0.75, 0.875, 0.75, 0.875, 0.75, 0.875, 0.75, 0.75, 0.7153, 0.75, 0.7153, 0.75, 0.6875, 0.75, 0.6875, 0.875, 0.6875, 0.875, 0.6875, 0.875, 0.7153, 0.875, 0.7153, 0.875, 0.75, 0.875, 0.75, 0.8333, 0.75, 0.8333, 0.75, 0.875, 0.7153, 0.875, 0.7153, 0.875, 0.75, 0.875, 0.75, 0.75, 0.6875, 0.75, 0.6875, 0.75, 0.625, 0.75, 0.625, 0.7917, 0.75, 0.7917, 0.75, 0.75, 0.75, 0.75, 0.75, 0.75, 0.75, 0.75, 0.75, 0.75, 0.75, 0.75, 0.75])
me_cube_002.materials.append(mat_roof)
me_cube_002.use_mirror_vertex_groups = False
me_cube_002.update()
me_cube_004 = bpy.data.meshes.new('Cube.004')
me_cube_004.from_pydata([(1.0, -0.5, 0.25), (-1.0, -0.5, 0.25), (-1.0, 0.0, 0.25), (1.0, 0.0, 0.25), (0.0, -0.5, 0.25), (0.0, 0.0, 0.25), (0.3333, -0.5, 0.25), (0.6667, -0.5, 0.25), (0.6667, 0.0, 0.25), (0.3333, 0.0, 0.25), (-1.0, -0.25, 0.25), (1.0, -0.25, 0.25), (0.0, -0.25, 0.25), (0.3333, -0.25, 0.25), (0.6667, -0.25, 0.25), (0.5, -0.5, 0.25), (0.5, 0.0, 0.25), (0.5, -0.25, 0.25), (-1.0, -0.5, 0.3208), (1.0, -0.5, 0.3208), (1.0, 0.0, 0.3227), (-1.0, 0.0, 0.3208), (0.0, -0.5, 0.3208), (0.6667, -0.5, 0.3208), (0.3333, -0.5, 0.3208), (-1.0, -0.25, 0.3208), (1.0, -0.25, 0.3227), (0.5, -0.5, 0.3208), (-1.106, -0.1194, 0.25), (-1.106, -0.5, 0.25), (1.063, -0.5, 0.3208), (1.063, -0.5, 0.25), (1.063, -0.25, 0.25), (1.063, 0.0, 0.25), (1.063, 0.0, 0.3223), (-1.106, 0.0, 0.3208), (-1.106, 0.0, 0.25), (-1.106, -0.1194, 0.3208), (1.063, -0.25, 0.3223), (-1.106, -0.5, 0.3208), (1.0, -0.5536, 0.3208), (1.0, -0.5536, 0.25), (0.6667, -0.5536, 0.25), (-1.0, -0.5536, 0.25), (-1.106, -0.5536, 0.25), (0.0, -0.5536, 0.25), (0.0, -0.5536, 0.3208), (0.3333, -0.5536, 0.25), (0.5, -0.5536, 0.25), (0.6667, -0.5536, 0.3208), (0.3333, -0.5536, 0.3208), (0.5, -0.5536, 0.3208), (-1.0, -0.5536, 0.3208), (1.063, -0.5536, 0.3208), (1.063, -0.5536, 0.25), (-1.106, -0.5536, 0.3208), (1.127, -0.5, 0.25), (1.127, -0.5536, 0.25), (1.127, -0.4295, 0.3631), (1.127, -0.25, 0.25), (1.127, 0.0, 0.25), (1.127, 0.0, 0.3213), (1.127, -0.3205, 0.3662), (1.127, -0.5536, 0.3208), (1.127, -0.3205, 0.4913), (1.063, -0.25, 0.5548), (1.127, 0.0, 0.547), (1.063, 0.0, 0.5548), (1.063, -0.5, 0.5236), (1.127, -0.4295, 0.4806), (1.063, -0.5536, 0.515), (1.127, -0.5536, 0.5126), (1.127, -0.25, 0.3213), (1.127, -0.5, 0.3208), (1.127, -0.25, 0.547), (1.127, -0.5, 0.5196), (1.164, -0.3205, 0.3646), (1.164, -0.4295, 0.3626), (1.164, -0.3205, 0.4867), (1.164, -0.4295, 0.4773), (1.164, -0.2963, 0.34), (1.164, -0.4537, 0.3394), (1.164, -0.2963, 0.5166), (1.164, -0.4537, 0.5013), (1.224, -0.2963, 0.3394), (1.224, -0.4537, 0.3394), (1.224, -0.2963, 0.5068), (1.224, -0.4537, 0.4955), (-1.0, -0.452, 0.25), (0.0, -0.452, 0.25), (0.3333, -0.452, 0.25), (0.6667, -0.452, 0.25), (1.0, -0.452, 0.25), (0.5, -0.452, 0.25), (-1.0, -0.452, 0.3208), (1.0, -0.452, 0.3212), (-1.106, -0.452, 0.25), (1.063, -0.452, 0.25), (-1.106, -0.452, 0.3208), (1.063, -0.452, 0.3211), (1.127, -0.452, 0.25), (1.127, -0.452, 0.3209), (1.063, -0.452, 0.5314), (1.127, -0.452, 0.5265), (1.127, -0.3963, 0.364), (1.127, -0.3963, 0.4838), (1.164, -0.3963, 0.3632), (1.164, -0.3963, 0.4801), (1.164, -0.4057, 0.3396), (1.164, -0.4057, 0.506), (1.224, -0.4057, 0.3394), (1.224, -0.4057, 0.4989), (-0.5425, 0.0, 0.25), (-0.9353, 0.0, 0.25), (-0.9353, -0.5, 0.25), (-0.5425, -0.5, 0.25), (-0.5425, -0.25, 0.25), (-0.9353, -0.25, 0.25), (-0.5425, -0.5, 0.3208), (-0.9353, -0.5, 0.3208), (-0.9353, -0.5536, 0.25), (-0.5425, -0.5536, 0.25), (-0.5425, -0.5536, 0.3208), (-0.9353, -0.5536, 0.3208), (-0.5425, -0.452, 0.25), (-0.9353, -0.452, 0.25), (-0.05146, -0.5, 0.25), (-0.05146, -0.5536, 0.25), (-0.05146, 0.0, 0.25), (-0.05146, -0.25, 0.25), (-0.05146, -0.5, 0.3208), (-0.05146, -0.5536, 0.3208), (-0.05146, -0.452, 0.25), (-0.4867, 0.0, 0.25), (-0.4867, -0.25, 0.25), (-0.4867, -0.5, 0.3208), (-0.4867, -0.5536, 0.3208), (-0.4867, -0.452, 0.25), (-0.4867, -0.5, 0.25), (-0.4867, -0.5536, 0.25), (0.666, -0.25, 0.3224), (0.4995, -0.25, 0.3223), (0.333, -0.25, 0.3221), (-7.021e-05, -0.25, 0.3218), (-0.05151, -0.25, 0.3217), (-0.4866, -0.25, 0.3213), (-0.5424, -0.25, 0.3213), (-0.9353, -0.25, 0.3209), (0.666, 0.0, 0.3224), (0.4995, 0.0, 0.3223), (0.333, 0.0, 0.3221), (-7.018e-05, 0.0, 0.3218), (-0.0515, 0.0, 0.3217), (-0.4866, 0.0, 0.3213), (-0.5424, 0.0, 0.3213), (-0.9352, 0.0, 0.3209), (0.6666, -0.452, 0.3211), (0.4999, -0.452, 0.3211), (0.3333, -0.452, 0.321), (-1.186e-05, -0.452, 0.321), (-0.05147, -0.452, 0.321), (-0.4866, -0.452, 0.3209), (-0.5425, -0.452, 0.3209), (-0.9353, -0.452, 0.3208), (-1.205, 0.0, 0.3208), (-1.205, 0.0, 0.25), (-1.205, -0.06503, 0.25), (-1.205, -0.06503, 0.3208), (-1.266, 0.0, 0.3208), (-1.266, 0.0, 0.25), (-1.266, -0.06503, 0.25), (-1.266, -0.06503, 0.3208), (-1.205, -0.06503, 0.3625), (-1.205, 0.0, 0.3625), (-1.266, -0.06503, 0.3625), (-1.266, 0.0, 0.3625)], [], [(91, 92, 0, 7), (132, 89, 4, 126), (89, 90, 6, 4), (93, 91, 7, 15), (16, 8, 14, 17), (5, 9, 13, 12), (128, 5, 12, 129), (8, 3, 11, 14), (9, 16, 17, 13), (90, 93, 15, 6), (29, 1, 43, 44), (23, 27, 51, 49), (95, 19, 30, 99), (6, 15, 48, 47), (24, 22, 46, 50), (0, 31, 54, 41), (11, 3, 33, 32), (88, 1, 29, 96), (19, 23, 49, 40), (72, 61, 66, 74), (96, 98, 37, 28), (28, 37, 167, 166), (32, 33, 60, 59), (20, 26, 38, 34), (92, 11, 32, 97), (18, 39, 55, 52), (94, 25, 37, 98), (2, 10, 28, 36), (25, 21, 35, 37), (42, 49, 51, 48), (43, 52, 55, 44), (48, 51, 50, 47), (41, 40, 49, 42), (47, 50, 46, 45), (120, 123, 52, 43), (40, 41, 54, 53), (119, 18, 52, 123), (4, 6, 47, 45), (30, 19, 40, 53), (15, 7, 42, 48), (7, 0, 41, 42), (53, 63, 71, 70), (27, 24, 50, 51), (126, 4, 45, 127), (39, 29, 44, 55), (60, 61, 72, 59), (100, 101, 73, 56), (56, 73, 63, 57), (99, 30, 68, 102), (54, 31, 56, 57), (53, 54, 57, 63), (97, 32, 59, 100), (67, 65, 74, 66), (102, 68, 75, 103), (68, 70, 71, 75), (34, 38, 65, 67), (63, 73, 75, 71), (30, 53, 70, 68), (69, 58, 77, 79), (104, 58, 73, 101), (105, 64, 74, 103), (64, 62, 72, 74), (58, 69, 75, 73), (107, 79, 83, 109), (105, 69, 79, 107), (62, 64, 78, 76), (104, 62, 76, 106), (80, 82, 86, 84), (76, 78, 82, 80), (106, 76, 80, 108), (79, 77, 81, 83), (110, 84, 86, 111), (108, 80, 84, 110), (83, 81, 85, 87), (109, 83, 87, 111), (82, 109, 111, 86), (81, 108, 110, 85), (85, 110, 111, 87), (77, 106, 108, 81), (58, 104, 106, 77), (64, 105, 107, 78), (78, 107, 109, 82), (69, 105, 103, 75), (62, 104, 101, 72), (65, 102, 103, 74), (31, 97, 100, 56), (38, 99, 102, 65), (59, 72, 101, 100), (18, 94, 98, 39), (0, 92, 97, 31), (29, 39, 98, 96), (10, 88, 96, 28), (26, 95, 99, 38), (13, 17, 93, 90), (17, 14, 91, 93), (12, 13, 90, 89), (129, 12, 89, 132), (14, 11, 92, 91), (10, 117, 125, 88), (117, 116, 124, 125), (1, 114, 120, 43), (114, 115, 121, 120), (135, 118, 122, 136), (118, 119, 123, 122), (139, 136, 122, 121), (121, 122, 123, 120), (2, 113, 117, 10), (113, 112, 116, 117), (88, 125, 114, 1), (125, 124, 115, 114), (45, 46, 131, 127), (22, 130, 131, 46), (134, 129, 132, 137), (138, 126, 127, 139), (133, 128, 129, 134), (137, 132, 126, 138), (124, 137, 138, 115), (112, 133, 134, 116), (115, 138, 139, 121), (116, 134, 137, 124), (127, 131, 136, 139), (130, 135, 136, 131), (23, 19, 95, 156), (25, 147, 155, 21), (94, 163, 147, 25), (155, 147, 146, 154), (154, 146, 145, 153), (153, 145, 144, 152), (152, 144, 143, 151), (151, 143, 142, 150), (150, 142, 141, 149), (149, 141, 140, 148), (148, 140, 26, 20), (147, 163, 162, 146), (146, 162, 161, 145), (145, 161, 160, 144), (144, 160, 159, 143), (143, 159, 158, 142), (142, 158, 157, 141), (141, 157, 156, 140), (140, 156, 95, 26), (156, 157, 27, 23), (27, 157, 158, 24), (24, 158, 159, 22), (22, 159, 160, 130), (130, 160, 161, 135), (135, 161, 162, 118), (118, 162, 163, 119), (119, 163, 94, 18), (167, 164, 173, 172), (36, 28, 166, 165), (37, 35, 164, 167), (170, 171, 168, 169), (165, 166, 170, 169), (166, 167, 171, 170), (172, 173, 175, 174), (171, 167, 172, 174), (168, 171, 174, 175)])
me_cube_004.polygons.foreach_set('material_index', [0, 0, 0, 0, 0, 0, 0, 0, 0, 0, 0, 0, 0, 0, 0, 0, 0, 0, 0, 0, 0, 0, 0, 0, 0, 0, 0, 0, 0, 0, 0, 0, 0, 0, 0, 0, 0, 0, 0, 0, 0, 0, 0, 0, 0, 0, 0, 0, 0, 0, 0, 0, 0, 0, 0, 0, 0, 0, 1, 0, 0, 0, 0, 1, 1, 1, 1, 1, 1, 1, 1, 1, 1, 1, 1, 1, 1, 1, 1, 1, 1, 1, 0, 0, 0, 0, 0, 0, 0, 0, 0, 0, 0, 0, 0, 0, 0, 0, 0, 0, 0, 0, 0, 0, 0, 0, 0, 0, 0, 0, 0, 0, 0, 0, 0, 0, 0, 0, 0, 0, 0, 0, 0, 0, 0, 0, 0, 0, 0, 0, 0, 0, 0, 0, 0, 0, 0, 0, 0, 0, 0, 0, 0, 0, 0, 0, 0, 0, 0, 0, 0, 0, 0, 0, 0, 0, 0, 0])
_uv = me_cube_004.uv_layers.new(name='UVMap')
_uv.uv.foreach_set('vector', [0.3333, 0.738, 0.375, 0.738, 0.375, 0.75, 0.3333, 0.75, 0.2436, 0.738, 0.25, 0.738, 0.25, 0.75, 0.2436, 0.75, 0.25, 0.738, 0.2917, 0.738, 0.2917, 0.75, 0.25, 0.75, 0.3125, 0.738, 0.3333, 0.738, 0.3333, 0.75, 0.3125, 0.75, 0.3125, 0.625, 0.3333, 0.625, 0.3333, 0.6875, 0.3125, 0.6875, 0.25, 0.625, 0.2917, 0.625, 0.2917, 0.6875, 0.25, 0.6875, 0.2436, 0.625, 0.25, 0.625, 0.25, 0.6875, 0.2436, 0.6875, 0.3333, 0.625, 0.375, 0.625, 0.375, 0.6875, 0.3333, 0.6875, 0.2917, 0.625, 0.3125, 0.625, 0.3125, 0.6875, 0.2917, 0.6875, 0.2917, 0.738, 0.3125, 0.738, 0.3125, 0.75, 0.2917, 0.75, 0.125, 0.75, 0.125, 0.75, 0.125, 0.75, 0.125, 0.75, 0.4104, 0.7917, 0.4104, 0.8125, 0.4104, 0.8125, 0.4104, 0.7917, 0.4104, 0.738, 0.4104, 0.75, 0.4104, 0.75, 0.4104, 0.738, 0.2917, 0.75, 0.3125, 0.75, 0.3125, 0.75, 0.2917, 0.75, 0.4104, 0.8333, 0.4104, 0.875, 0.4104, 0.875, 0.4104, 0.8333, 0.375, 0.75, 0.375, 0.75, 0.375, 0.75, 0.375, 0.75, 0.375, 0.6875, 0.375, 0.625, 0.375, 0.625, 0.375, 0.6875, 0.125, 0.738, 0.125, 0.75, 0.125, 0.75, 0.125, 0.738, 0.4104, 0.75, 0.4104, 0.7917, 0.4104, 0.7917, 0.4104, 0.75, 0.4104, 0.6875, 0.4104, 0.625, 0.4104, 0.625, 0.4104, 0.6875, 0.375, 0.01201, 0.4104, 0.01201, 0.4104, 0.09514, 0.375, 0.09154, 0.375, 0.09154, 0.4104, 0.09514, 0.4104, 0.1087, 0.375, 0.1087, 0.375, 0.6875, 0.375, 0.625, 0.375, 0.625, 0.375, 0.6875, 0.4104, 0.625, 0.4104, 0.6875, 0.4104, 0.6875, 0.4104, 0.625, 0.375, 0.738, 0.375, 0.6875, 0.375, 0.6875, 0.375, 0.738, 0.4104, 0.0, 0.4104, 0.0, 0.4104, 0.0, 0.4104, 0.0, 0.4104, 0.01201, 0.4104, 0.0625, 0.4104, 0.09514, 0.4104, 0.01201, 0.125, 0.625, 0.125, 0.6875, 0.125, 0.6549, 0.125, 0.625, 0.4104, 0.0625, 0.4104, 0.125, 0.4104, 0.125, 0.4104, 0.09514, 0.375, 0.7917, 0.4104, 0.7917, 0.4104, 0.8125, 0.375, 0.8125, 0.375, 1.0, 0.4104, 1.0, 0.4104, 1.0, 0.375, 1.0, 0.375, 0.8125, 0.4104, 0.8125, 0.4104, 0.8333, 0.375, 0.8333, 0.375, 0.75, 0.4104, 0.75, 0.4104, 0.7917, 0.375, 0.7917, 0.375, 0.8333, 0.4104, 0.8333, 0.4104, 0.875, 0.375, 0.875, 0.375, 0.9919, 0.4104, 0.9919, 0.4104, 1.0, 0.375, 1.0, 0.4104, 0.75, 0.375, 0.75, 0.375, 0.75, 0.4104, 0.75, 0.4104, 0.9919, 0.4104, 1.0, 0.4104, 1.0, 0.4104, 0.9919, 0.25, 0.75, 0.2917, 0.75, 0.2917, 0.75, 0.25, 0.75, 0.4104, 0.75, 0.4104, 0.75, 0.4104, 0.75, 0.4104, 0.75, 0.3125, 0.75, 0.3333, 0.75, 0.3333, 0.75, 0.3125, 0.75, 0.3333, 0.75, 0.375, 0.75, 0.375, 0.75, 0.3333, 0.75, 0.4104, 0.75, 0.4104, 0.75, 0.4104, 0.75, 0.4104, 0.75, 0.4104, 0.8125, 0.4104, 0.8333, 0.4104, 0.8333, 0.4104, 0.8125, 0.2436, 0.75, 0.25, 0.75, 0.25, 0.75, 0.2436, 0.75, 0.4104, 0.0, 0.375, 0.0, 0.375, 0.0, 0.4104, 0.0, 0.375, 0.625, 0.4104, 0.625, 0.4104, 0.6875, 0.375, 0.6875, 0.375, 0.738, 0.4104, 0.738, 0.4104, 0.75, 0.375, 0.75, 0.375, 0.75, 0.4104, 0.75, 0.4104, 0.75, 0.375, 0.75, 0.4104, 0.738, 0.4104, 0.75, 0.4104, 0.75, 0.4104, 0.738, 0.375, 0.75, 0.375, 0.75, 0.375, 0.75, 0.375, 0.75, 0.4104, 0.75, 0.375, 0.75, 0.375, 0.75, 0.4104, 0.75, 0.375, 0.738, 0.375, 0.6875, 0.375, 0.6875, 0.375, 0.738, 0.4104, 0.625, 0.4104, 0.6875, 0.4104, 0.6875, 0.4104, 0.625, 0.4104, 0.738, 0.4104, 0.75, 0.4104, 0.75, 0.4104, 0.738, 0.4104, 0.75, 0.4104, 0.75, 0.4104, 0.75, 0.4104, 0.75, 0.4104, 0.625, 0.4104, 0.6875, 0.4104, 0.6875, 0.4104, 0.625, 0.4104, 0.75, 0.4104, 0.75, 0.4104, 0.75, 0.4104, 0.75, 0.4104, 0.75, 0.4104, 0.75, 0.4104, 0.75, 0.4104, 0.75, 0.4104, 0.7396, 0.4104, 0.7396, 0.4104, 0.7396, 0.4104, 0.7396, 0.4104, 0.7269, 0.4104, 0.7396, 0.4104, 0.75, 0.4104, 0.738, 0.4104, 0.7269, 0.4104, 0.6979, 0.4104, 0.6875, 0.4104, 0.738, 0.4104, 0.6979, 0.4104, 0.6979, 0.4104, 0.6875, 0.4104, 0.6875, 0.4104, 0.7396, 0.4104, 0.7396, 0.4104, 0.75, 0.4104, 0.75, 0.4104, 0.7269, 0.4104, 0.7396, 0.4104, 0.7396, 0.4104, 0.7269, 0.4104, 0.7269, 0.4104, 0.7396, 0.4104, 0.7396, 0.4104, 0.7269, 0.4104, 0.6979, 0.4104, 0.6979, 0.4104, 0.6979, 0.4104, 0.6979, 0.4104, 0.7269, 0.4104, 0.6979, 0.4104, 0.6979, 0.4104, 0.7269, 0.4104, 0.6979, 0.4104, 0.6979, 0.4104, 0.6979, 0.4104, 0.6979, 0.4104, 0.6979, 0.4104, 0.6979, 0.4104, 0.6979, 0.4104, 0.6979, 0.4104, 0.7269, 0.4104, 0.6979, 0.4104, 0.6979, 0.4104, 0.7269, 0.4104, 0.7396, 0.4104, 0.7396, 0.4104, 0.7396, 0.4104, 0.7396, 0.4104, 0.7269, 0.4104, 0.6979, 0.4104, 0.6979, 0.4104, 0.7269, 0.4104, 0.7269, 0.4104, 0.6979, 0.4104, 0.6979, 0.4104, 0.7269, 0.4104, 0.7396, 0.4104, 0.7396, 0.4104, 0.7396, 0.4104, 0.7396, 0.4104, 0.7269, 0.4104, 0.7396, 0.4104, 0.7396, 0.4104, 0.7269, 0.4104, 0.6979, 0.4104, 0.7269, 0.4104, 0.7269, 0.4104, 0.6979, 0.4104, 0.7396, 0.4104, 0.7269, 0.4104, 0.7269, 0.4104, 0.7396, 0.4104, 0.7396, 0.4104, 0.7269, 0.4104, 0.7269, 0.4104, 0.7396, 0.4104, 0.7396, 0.4104, 0.7269, 0.4104, 0.7269, 0.4104, 0.7396, 0.4104, 0.7396, 0.4104, 0.7269, 0.4104, 0.7269, 0.4104, 0.7396, 0.4104, 0.6979, 0.4104, 0.7269, 0.4104, 0.7269, 0.4104, 0.6979, 0.4104, 0.6979, 0.4104, 0.7269, 0.4104, 0.7269, 0.4104, 0.6979, 0.4104, 0.7396, 0.4104, 0.7269, 0.4104, 0.738, 0.4104, 0.75, 0.4104, 0.6979, 0.4104, 0.7269, 0.4104, 0.738, 0.4104, 0.6875, 0.4104, 0.6875, 0.4104, 0.738, 0.4104, 0.738, 0.4104, 0.6875, 0.375, 0.75, 0.375, 0.738, 0.375, 0.738, 0.375, 0.75, 0.4104, 0.6875, 0.4104, 0.738, 0.4104, 0.738, 0.4104, 0.6875, 0.375, 0.6875, 0.4104, 0.6875, 0.4104, 0.738, 0.375, 0.738, 0.4104, 0.0, 0.4104, 0.01201, 0.4104, 0.01201, 0.4104, 0.0, 0.375, 0.75, 0.375, 0.738, 0.375, 0.738, 0.375, 0.75, 0.375, 0.0, 0.4104, 0.0, 0.4104, 0.01201, 0.375, 0.01201, 0.125, 0.6875, 0.125, 0.738, 0.125, 0.738, 0.125, 0.6549, 0.4104, 0.6875, 0.4104, 0.738, 0.4104, 0.738, 0.4104, 0.6875, 0.2917, 0.6875, 0.3125, 0.6875, 0.3125, 0.738, 0.2917, 0.738, 0.3125, 0.6875, 0.3333, 0.6875, 0.3333, 0.738, 0.3125, 0.738, 0.25, 0.6875, 0.2917, 0.6875, 0.2917, 0.738, 0.25, 0.738, 0.2436, 0.6875, 0.25, 0.6875, 0.25, 0.738, 0.2436, 0.738, 0.3333, 0.6875, 0.375, 0.6875, 0.375, 0.738, 0.3333, 0.738, 0.125, 0.6875, 0.1331, 0.6875, 0.1331, 0.738, 0.125, 0.738, 0.1331, 0.6875, 0.1822, 0.6875, 0.1822, 0.738, 0.1331, 0.738, 0.125, 0.75, 0.1331, 0.75, 0.1331, 0.75, 0.125, 0.75, 0.1331, 0.75, 0.1822, 0.75, 0.1822, 0.75, 0.1331, 0.75, 0.4104, 0.9358, 0.4104, 0.9428, 0.4104, 0.9428, 0.4104, 0.9358, 0.4104, 0.9428, 0.4104, 0.9919, 0.4104, 0.9919, 0.4104, 0.9428, 0.375, 0.9358, 0.4104, 0.9358, 0.4104, 0.9428, 0.375, 0.9428, 0.375, 0.9428, 0.4104, 0.9428, 0.4104, 0.9919, 0.375, 0.9919, 0.125, 0.625, 0.1331, 0.625, 0.1331, 0.6875, 0.125, 0.6875, 0.1331, 0.625, 0.1822, 0.625, 0.1822, 0.6875, 0.1331, 0.6875, 0.125, 0.738, 0.1331, 0.738, 0.1331, 0.75, 0.125, 0.75, 0.1331, 0.738, 0.1822, 0.738, 0.1822, 0.75, 0.1331, 0.75, 0.375, 0.875, 0.4104, 0.875, 0.4104, 0.8814, 0.375, 0.8814, 0.4104, 0.875, 0.4104, 0.8814, 0.4104, 0.8814, 0.4104, 0.875, 0.1892, 0.6875, 0.2436, 0.6875, 0.2436, 0.738, 0.1892, 0.738, 0.1892, 0.75, 0.2436, 0.75, 0.2436, 0.75, 0.1892, 0.75, 0.1892, 0.625, 0.2436, 0.625, 0.2436, 0.6875, 0.1892, 0.6875, 0.1892, 0.738, 0.2436, 0.738, 0.2436, 0.75, 0.1892, 0.75, 0.1822, 0.738, 0.1892, 0.738, 0.1892, 0.75, 0.1822, 0.75, 0.1822, 0.625, 0.1892, 0.625, 0.1892, 0.6875, 0.1822, 0.6875, 0.1822, 0.75, 0.1892, 0.75, 0.1892, 0.75, 0.1822, 0.75, 0.1822, 0.6875, 0.1892, 0.6875, 0.1892, 0.738, 0.1822, 0.738, 0.375, 0.8814, 0.4104, 0.8814, 0.4104, 0.9358, 0.375, 0.9358, 0.4104, 0.8814, 0.4104, 0.9358, 0.4104, 0.9358, 0.4104, 0.8814, 0.4104, 0.7917, 0.4104, 0.75, 0.4104, 0.738, 0.4104, 0.617, 0.4104, 0.0625, 0.4104, 0.08273, 0.4104, 0.1412, 0.4104, 0.125, 0.4104, 0.01201, 0.4104, 0.0355, 0.4104, 0.08273, 0.4104, 0.0625, 0.4104, 0.1412, 0.4104, 0.08273, 0.4104, 0.2055, 0.4104, 0.2394, 0.4104, 0.2394, 0.4104, 0.2055, 0.4104, 0.2229, 0.4104, 0.2534, 0.4104, 0.2534, 0.4104, 0.2229, 0.4104, 0.3589, 0.4104, 0.3621, 0.4104, 0.3621, 0.4104, 0.3589, 0.4104, 0.375, 0.4104, 0.375, 0.4104, 0.375, 0.4104, 0.375, 0.4104, 0.4791, 0.4104, 0.4583, 0.4104, 0.4583, 0.4104, 0.4791, 0.4104, 0.5311, 0.4104, 0.4999, 0.4104, 0.4999, 0.4104, 0.5311, 0.4104, 0.5831, 0.4104, 0.5415, 0.4104, 0.5415, 0.4104, 0.5831, 0.4104, 0.6875, 0.4104, 0.625, 0.4104, 0.08273, 0.4104, 0.0355, 0.4104, 0.1781, 0.4104, 0.2055, 0.4104, 0.2055, 0.4104, 0.1781, 0.4104, 0.1984, 0.4104, 0.2229, 0.4104, 0.2229, 0.4104, 0.1984, 0.4104, 0.3563, 0.4104, 0.3589, 0.4104, 0.3589, 0.4104, 0.3563, 0.4104, 0.375, 0.4104, 0.375, 0.4104, 0.375, 0.4104, 0.375, 0.4104, 0.496, 0.4104, 0.4791, 0.4104, 0.4791, 0.4104, 0.496, 0.4104, 0.5565, 0.4104, 0.5311, 0.4104, 0.5311, 0.4104, 0.5565, 0.4104, 0.617, 0.4104, 0.5831, 0.4104, 0.5831, 0.4104, 0.617, 0.4104, 0.738, 0.4104, 0.6875, 0.4104, 0.617, 0.4104, 0.5565, 0.4104, 0.8125, 0.4104, 0.7917, 0.4104, 0.8125, 0.4104, 0.5565, 0.4104, 0.496, 0.4104, 0.8333, 0.4104, 0.8333, 0.4104, 0.496, 0.4104, 0.375, 0.4104, 0.875, 0.4104, 0.875, 0.4104, 0.375, 0.4104, 0.3563, 0.4104, 0.8814, 0.4104, 0.8814, 0.4104, 0.3563, 0.4104, 0.1984, 0.4104, 0.9358, 0.4104, 0.9358, 0.4104, 0.1984, 0.4104, 0.1781, 0.4104, 0.9428, 0.4104, 0.9428, 0.4104, 0.1781, 0.4104, 0.0355, 0.4104, 0.9919, 0.4104, 0.9919, 0.4104, 0.0355, 0.4104, 0.01201, 0.4104, 0.0, 0.4104, 0.1087, 0.4104, 0.125, 0.4104, 0.125, 0.4104, 0.1087, 0.125, 0.625, 0.125, 0.6549, 0.125, 0.6413, 0.125, 0.625, 0.4104, 0.09514, 0.4104, 0.125, 0.4104, 0.125, 0.4104, 0.1087, 0.375, 0.1087, 0.4104, 0.1087, 0.4104, 0.125, 0.375, 0.125, 0.125, 0.625, 0.125, 0.6413, 0.125, 0.6413, 0.125, 0.625, 0.375, 0.1087, 0.4104, 0.1087, 0.4104, 0.1087, 0.375, 0.1087, 0.4104, 0.1087, 0.4104, 0.125, 0.4104, 0.125, 0.4104, 0.1087, 0.4104, 0.1087, 0.4104, 0.1087, 0.4104, 0.1087, 0.4104, 0.1087, 0.4104, 0.125, 0.4104, 0.1087, 0.4104, 0.1087, 0.4104, 0.125])
me_cube_004.materials.append(mat_castiron)
me_cube_004.materials.append(mat_bumper)
me_cube_004.use_mirror_vertex_groups = False
me_cube_004.update()
me_cube_005 = bpy.data.meshes.new('Cube.005')
me_cube_005.from_pydata([(1.0, -0.464, 0.7699), (1.0, 0.0, 0.8745), (0.0, -0.5, 0.7966), (0.0, 0.0, 0.8698), (0.3333, 0.0, 0.8545), (0.6667, 0.0, 0.864), (0.6667, -0.5, 0.7592), (0.3333, -0.5, 0.7592), (1.0, -0.2448, 0.8189), (0.0, -0.25, 0.8545), (0.6667, -0.09818, 0.863), (0.3333, -0.09818, 0.8599), (0.3333, 0.0, 1.149), (0.6667, 0.0, 1.168), (0.6667, -0.09818, 1.164), (0.3333, -0.09818, 1.148), (0.5, -0.5, 0.7552), (0.5, -0.2111, 0.854), (0.5007, 0.0, 1.258), (0.5, -0.2111, 1.135), (1.0, -0.5, 0.3208), (1.0, 0.0, 0.3227), (0.0, -0.5, 0.3208), (0.6667, -0.5, 0.3208), (0.3333, -0.5, 0.3208), (1.0, -0.25, 0.3227), (0.5, -0.5, 0.3208), (0.7297, 0.0, 1.169), (0.7297, -0.1096, 1.163), (0.2703, 0.0, 1.151), (0.2703, -0.1096, 1.149), (0.5, -0.2652, 1.132), (0.7297, 0.0, 1.352), (0.6811, -0.08373, 1.344), (0.2703, 0.0, 1.346), (0.319, -0.08378, 1.342), (0.5, -0.2064, 1.324), (1.0, -0.3563, 0.7948), (0.0, -0.452, 0.811), (0.6667, -0.3344, 0.8235), (0.3333, -0.3344, 0.8224), (0.5, -0.3316, 0.8234), (1.0, -0.452, 0.3212), (0.0, 0.0, 0.3208), (0.0, -0.452, 0.3208), (0.0, -0.25, 0.3208), (1.0, -0.3674, 0.8293), (1.0, -0.5, 0.7966), (1.0, -0.25, 0.8545), (1.0, 0.0, 0.8355), (1.0, 0.0, 0.3587), (1.0, -0.464, 0.357), (1.0, -0.2501, 0.3587), (1.0, -0.3639, 0.3578), (1.038, 0.0, 0.8355), (1.038, 0.0, 0.3587), (1.038, -0.2448, 0.8189), (1.038, -0.2501, 0.3587), (1.038, -0.3639, 0.3578), (1.038, -0.464, 0.357), (1.038, -0.3563, 0.7948), (1.038, -0.464, 0.7699), (1.0, -0.5, 0.6014), (0.0, -0.5, 0.6014), (0.6667, -0.5, 0.6014), (0.3333, -0.5, 0.6014), (0.5, -0.5, 0.6014), (0.0, 0.0, 0.6014), (0.0, -0.25, 0.6014), (0.0, -0.452, 0.6014), (1.0, -0.464, 0.6014), (1.038, 0.0, 0.6031), (1.038, -0.2469, 0.6031), (1.038, -0.359, 0.6021), (1.038, -0.464, 0.6014), (1.0, -0.5, 0.5208), (0.0, -0.5, 0.5208), (0.6667, -0.5, 0.5208), (0.3333, -0.5, 0.5208), (0.5, -0.5, 0.5208), (0.0, 0.0, 0.5208), (0.0, -0.25, 0.5208), (0.0, -0.452, 0.5208), (1.0, -0.464, 0.5208), (1.038, 0.0, 0.5225), (1.038, -0.2478, 0.5224), (1.038, -0.3604, 0.5215), (1.038, -0.464, 0.5208), (0.6811, 0.0, 1.346), (0.7297, -0.1096, 1.346), (0.2703, -0.1096, 1.343), (0.3189, 0.0, 1.341), (0.5, -0.2652, 1.324), (0.6817, 0.0, 1.27), (0.3195, 0.0, 1.265), (0.5006, -0.2033, 1.247), (0.6817, -0.08066, 1.268), (0.3196, -0.08071, 1.265)], [], [(65, 7, 2, 63), (40, 38, 2, 7), (46, 39, 6, 47), (41, 40, 7, 16), (62, 47, 6, 64), (66, 16, 7, 65), (17, 10, 14, 19), (1, 5, 10, 48), (4, 3, 9, 11), (53, 52, 57, 58), (14, 13, 27, 28), (10, 5, 13, 14), (4, 11, 15, 12), (19, 14, 28, 31), (11, 17, 19, 15), (64, 6, 16, 66), (39, 41, 16, 6), (30, 31, 92, 90), (29, 30, 90, 34), (15, 19, 31, 30), (12, 15, 30, 29), (35, 36, 95, 97), (91, 35, 97, 94), (31, 28, 89, 92), (28, 27, 32, 89), (10, 17, 41, 39), (17, 11, 40, 41), (48, 10, 39, 46), (11, 9, 38, 40), (49, 8, 56, 54), (67, 68, 9, 3), (81, 45, 44, 82), (69, 63, 2, 38), (0, 37, 46, 47), (8, 49, 1, 48), (70, 0, 47, 62), (50, 52, 25, 21), (53, 51, 20, 42), (37, 8, 48, 46), (52, 53, 42, 25), (73, 60, 61, 74), (71, 54, 56, 72), (72, 56, 60, 73), (51, 53, 58, 59), (8, 37, 60, 56), (52, 50, 55, 57), (83, 51, 59, 87), (37, 0, 61, 60), (0, 70, 74, 61), (85, 72, 73, 86), (84, 71, 72, 85), (86, 73, 74, 87), (83, 70, 62, 75), (82, 76, 63, 69), (9, 68, 69, 38), (80, 81, 68, 67), (77, 64, 66, 79), (79, 66, 65, 78), (75, 62, 64, 77), (78, 65, 63, 76), (24, 78, 76, 22), (20, 75, 77, 23), (26, 79, 78, 24), (23, 77, 79, 26), (43, 45, 81, 80), (44, 22, 76, 82), (51, 83, 75, 20), (58, 86, 87, 59), (55, 84, 85, 57), (57, 85, 86, 58), (70, 83, 87, 74), (68, 81, 82, 69), (93, 18, 95, 96), (88, 33, 89, 32), (35, 91, 34, 90), (33, 36, 92, 89), (18, 94, 97, 95), (36, 35, 90, 92), (36, 33, 96, 95), (33, 88, 93, 96)])
me_cube_005.polygons.foreach_set('material_index', [1, 1, 1, 1, 1, 1, 1, 1, 1, 1, 1, 1, 1, 1, 1, 1, 1, 1, 1, 1, 1, 1, 1, 1, 1, 1, 1, 1, 1, 1, 1, 1, 1, 1, 1, 1, 1, 1, 1, 1, 1, 1, 1, 1, 1, 1, 1, 1, 1, 1, 1, 1, 0, 0, 1, 0, 0, 0, 0, 0, 1, 1, 1, 1, 1, 1, 1, 1, 1, 1, 1, 0, 1, 1, 1, 1, 1, 1, 1, 1])
_uv = me_cube_005.uv_layers.new(name='UVMap')
_uv.uv.foreach_set('vector', [0.5478, 0.8333, 0.625, 0.8333, 0.625, 0.875, 0.537, 0.875, 0.7083, 0.7242, 0.75, 0.738, 0.75, 0.75, 0.7083, 0.75, 0.625, 0.7168, 0.6667, 0.7242, 0.6667, 0.75, 0.625, 0.75, 0.6875, 0.7136, 0.7083, 0.7242, 0.7083, 0.75, 0.6875, 0.75, 0.537, 0.75, 0.625, 0.75, 0.625, 0.7917, 0.5478, 0.7917, 0.549, 0.8125, 0.625, 0.8125, 0.625, 0.8333, 0.5478, 0.8333, 0.6875, 0.6875, 0.6667, 0.6875, 0.6667, 0.6875, 0.6875, 0.6875, 0.625, 0.625, 0.6667, 0.625, 0.6667, 0.6875, 0.625, 0.6875, 0.7083, 0.625, 0.75, 0.625, 0.75, 0.6875, 0.7083, 0.6875, 0.4256, 0.716, 0.4249, 0.6875, 0.4249, 0.6875, 0.4256, 0.716, 0.6667, 0.6875, 0.6667, 0.625, 0.6667, 0.625, 0.6667, 0.6875, 0.6667, 0.6875, 0.6667, 0.625, 0.6667, 0.625, 0.6667, 0.6875, 0.7083, 0.625, 0.7083, 0.6875, 0.7083, 0.6875, 0.7083, 0.625, 0.6875, 0.6875, 0.6667, 0.6875, 0.6667, 0.6875, 0.6875, 0.6875, 0.7083, 0.6875, 0.6875, 0.6875, 0.6875, 0.6875, 0.7083, 0.6875, 0.5478, 0.7917, 0.625, 0.7917, 0.625, 0.8125, 0.549, 0.8125, 0.6667, 0.7242, 0.6875, 0.7136, 0.6875, 0.75, 0.6667, 0.75, 0.7083, 0.6875, 0.6875, 0.6875, 0.6875, 0.6875, 0.7083, 0.6875, 0.7083, 0.625, 0.7083, 0.6875, 0.7083, 0.6875, 0.7083, 0.625, 0.7083, 0.6875, 0.6875, 0.6875, 0.6875, 0.6875, 0.7083, 0.6875, 0.7083, 0.625, 0.7083, 0.6875, 0.7083, 0.6875, 0.7083, 0.625, 0.7039, 0.6639, 0.6875, 0.6736, 0.6875, 0.6736, 0.7039, 0.6639, 0.7039, 0.6473, 0.7039, 0.6639, 0.7039, 0.6639, 0.7039, 0.6473, 0.6875, 0.6875, 0.6667, 0.6875, 0.6667, 0.6875, 0.6875, 0.6875, 0.6667, 0.6875, 0.6667, 0.625, 0.6667, 0.625, 0.6667, 0.6875, 0.6667, 0.6875, 0.6875, 0.6875, 0.6875, 0.7136, 0.6667, 0.7242, 0.6875, 0.6875, 0.7083, 0.6875, 0.7083, 0.7242, 0.6875, 0.7136, 0.625, 0.6875, 0.6667, 0.6875, 0.6667, 0.7242, 0.625, 0.7168, 0.7083, 0.6875, 0.75, 0.6875, 0.75, 0.738, 0.7083, 0.7242, 0.6108, 0.634, 0.6102, 0.6862, 0.6102, 0.6862, 0.6108, 0.634, 0.3833, 0.3194, 0.3943, 0.3614, 0.75, 0.6875, 0.75, 0.625, 0.281, 0.2576, 0.0, 0.0, 0.0, 0.0, 0.3059, 0.301, 0.4293, 0.4224, 0.6107, 0.8013, 0.75, 0.75, 0.75, 0.738, 0.6084, 0.741, 0.6096, 0.7141, 0.625, 0.7168, 0.625, 0.75, 0.6102, 0.6862, 0.6108, 0.634, 0.625, 0.625, 0.625, 0.6875, 0.5501, 0.741, 0.6084, 0.741, 0.625, 0.75, 0.537, 0.75, 0.4245, 0.634, 0.4249, 0.6875, 0.4104, 0.6875, 0.4104, 0.625, 0.4256, 0.716, 0.4263, 0.741, 0.4104, 0.75, 0.4104, 0.738, 0.6096, 0.7141, 0.6102, 0.6862, 0.625, 0.6875, 0.625, 0.7168, 0.4249, 0.6875, 0.4256, 0.716, 0.4104, 0.738, 0.4104, 0.6875, 0.5437, 0.7148, 0.6096, 0.7141, 0.6084, 0.741, 0.5501, 0.741, 0.5342, 0.634, 0.6108, 0.634, 0.6102, 0.6862, 0.5379, 0.6867, 0.5379, 0.6867, 0.6102, 0.6862, 0.6096, 0.7141, 0.5437, 0.7148, 0.4263, 0.741, 0.4256, 0.716, 0.4256, 0.716, 0.4263, 0.741, 0.6102, 0.6862, 0.6096, 0.7141, 0.6096, 0.7141, 0.6102, 0.6862, 0.4249, 0.6875, 0.4245, 0.634, 0.4245, 0.634, 0.4249, 0.6875, 0.5145, 0.741, 0.4263, 0.741, 0.4263, 0.741, 0.5145, 0.741, 0.6096, 0.7141, 0.6084, 0.741, 0.6084, 0.741, 0.6096, 0.7141, 0.6084, 0.741, 0.5501, 0.741, 0.5501, 0.741, 0.6084, 0.741, 0.5054, 0.687, 0.5379, 0.6867, 0.5437, 0.7148, 0.5097, 0.7151, 0.5027, 0.634, 0.5342, 0.634, 0.5379, 0.6867, 0.5054, 0.687, 0.5097, 0.7151, 0.5437, 0.7148, 0.5501, 0.741, 0.5145, 0.741, 0.5145, 0.741, 0.5501, 0.741, 0.537, 0.75, 0.5006, 0.75, 0.3059, 0.301, 0.5531, 0.8225, 0.6107, 0.8013, 0.4293, 0.4224, 0.75, 0.6875, 0.3943, 0.3614, 0.4293, 0.4224, 0.75, 0.738, 0.2732, 0.2276, 0.281, 0.2576, 0.3943, 0.3614, 0.3833, 0.3194, 0.5083, 0.7917, 0.5478, 0.7917, 0.549, 0.8125, 0.5092, 0.8125, 0.5092, 0.8125, 0.549, 0.8125, 0.5478, 0.8333, 0.5083, 0.8333, 0.5006, 0.75, 0.537, 0.75, 0.5478, 0.7917, 0.5083, 0.7917, 0.5083, 0.8333, 0.5478, 0.8333, 0.537, 0.875, 0.5006, 0.875, 0.4104, 0.8333, 0.5083, 0.8333, 0.5006, 0.875, 0.4104, 0.875, 0.4104, 0.75, 0.5006, 0.75, 0.5083, 0.7917, 0.4104, 0.7917, 0.4104, 0.8125, 0.5092, 0.8125, 0.5083, 0.8333, 0.4104, 0.8333, 0.4104, 0.7917, 0.5083, 0.7917, 0.5092, 0.8125, 0.4104, 0.8125, 0.0, 0.0, 0.0, 0.0, 0.281, 0.2576, 0.2732, 0.2276, 0.0, 0.0, 0.4104, 0.875, 0.5531, 0.8225, 0.3059, 0.301, 0.4263, 0.741, 0.5145, 0.741, 0.5006, 0.75, 0.4104, 0.75, 0.4256, 0.716, 0.5097, 0.7151, 0.5145, 0.741, 0.4263, 0.741, 0.4245, 0.634, 0.5027, 0.634, 0.5054, 0.687, 0.4249, 0.6875, 0.4249, 0.6875, 0.5054, 0.687, 0.5097, 0.7151, 0.4256, 0.716, 0.5501, 0.741, 0.5145, 0.741, 0.5145, 0.741, 0.5501, 0.741, 0.3943, 0.3614, 0.281, 0.2576, 0.3059, 0.301, 0.4293, 0.4224, 0.6711, 0.6473, 0.6875, 0.6365, 0.6875, 0.6736, 0.6711, 0.6639, 0.6711, 0.6473, 0.6711, 0.6639, 0.6667, 0.6875, 0.6667, 0.625, 0.7039, 0.6639, 0.7039, 0.6473, 0.7083, 0.625, 0.7083, 0.6875, 0.6711, 0.6639, 0.6875, 0.6736, 0.6875, 0.6875, 0.6667, 0.6875, 0.6875, 0.6365, 0.7039, 0.6473, 0.7039, 0.6639, 0.6875, 0.6736, 0.6875, 0.6736, 0.7039, 0.6639, 0.7083, 0.6875, 0.6875, 0.6875, 0.6875, 0.6736, 0.6711, 0.6639, 0.6711, 0.6639, 0.6875, 0.6736, 0.6711, 0.6639, 0.6711, 0.6473, 0.6711, 0.6473, 0.6711, 0.6639])
me_cube_005.materials.append(mat_stripe)
me_cube_005.materials.append(mat_castiron)
me_cube_005.use_mirror_vertex_groups = False
me_cube_005.update()
me_cube_001 = bpy.data.meshes.new('Cube.001')
me_cube_001.from_pydata([(0.7607, -0.3573, 0.07446), (0.8698, -0.3691, 0.09878), (0.8036, -0.4421, 0.1246), (0.6072, -0.274, 1.033), (0.3998, -0.3251, 1.144), (0.4233, -0.4047, 1.047), (-1.182, -0.4428, 0.2296), (-1.182, -0.4428, 0.6317), (0.9981, -0.2205, 0.7431), (0.8519, -0.4776, 0.7291), (1.091, -0.5, 0.5745), (1.148, -0.4428, 0.5745), (1.097, -0.4278, 0.2053), (1.148, -0.4428, 0.2869), (1.091, -0.5, 0.2869), (0.9206, -0.4724, 0.1795), (0.5029, -0.3324, 1.11), (1.102, -0.4344, 0.6658), (0.5895, -0.274, 1.009), (0.9803, -0.2205, 0.7192), (-1.1, -0.3573, 0.07446), (-0.4876, -0.3573, 0.07446), (0.305, -0.3573, 0.07446), (0.305, -0.4421, 0.1246), (-0.4876, -0.4421, 0.1246), (-1.1, -0.4421, 0.1246), (0.305, -0.3251, 1.144), (-0.4876, -0.3251, 1.144), (-1.1, -0.3251, 1.144), (-1.057, -0.4047, 1.047), (-0.5303, -0.4047, 1.047), (0.3477, -0.4047, 1.047), (0.305, -0.5, 0.2869), (-0.4876, -0.5, 0.2869), (-1.1, -0.5, 0.2869), (-1.1, -0.4724, 0.1795), (-0.4876, -0.4724, 0.1795), (0.305, -0.4724, 0.1795), (0.3477, -0.4776, 0.7291), (-0.5303, -0.4776, 0.7291), (-1.057, -0.4776, 0.7291), (-1.1, -0.5, 0.5745), (-0.4876, -0.5, 0.5745), (0.305, -0.5, 0.5745), (-0.3925, -0.3573, 0.07446), (-0.3925, -0.4421, 0.1246), (-0.3925, -0.3251, 1.144), (-0.3499, -0.4047, 1.047), (-0.3925, -0.5, 0.2869), (-0.3925, -0.4724, 0.1795), (-0.3499, -0.4776, 0.7291), (-0.3925, -0.5, 0.5745), (0.7607, 0.0, 0.07446), (0.8698, 0.0, 0.09878), (0.3998, 0.0, 1.144), (0.5029, -2.98e-08, 1.11), (1.148, -2.98e-08, 0.2869), (1.097, -2.98e-08, 0.2053), (1.102, 0.0, 0.6658), (1.148, 0.0, 0.5745), (0.6072, -2.98e-08, 1.033), (0.9981, -1.49e-08, 0.7431), (0.5895, -2.98e-08, 1.009), (0.9803, -1.49e-08, 0.7192), (-1.1, -2.98e-08, 0.07446), (-0.4876, 0.0, 0.07446), (0.305, 0.0, 0.07446), (0.305, 0.0, 1.144), (-0.4876, 0.0, 1.144), (-1.1, 0.0, 1.144), (-0.3925, 0.0, 1.144), (-0.3925, 0.0, 0.07446), (-1.182, 1.192e-07, 0.2296), (-1.182, -1.49e-07, 0.6317), (0.1954, -0.3573, 0.07446), (0.1527, -0.4047, 1.047), (0.1954, -0.4724, 0.1795), (0.1954, -0.5, 0.5745), (0.1954, -0.4421, 0.1246), (0.1954, -0.3251, 1.144), (0.1954, -0.5, 0.2869), (0.1527, -0.4776, 0.7291), (0.1954, 0.0, 1.144), (0.1954, 0.0, 0.07446), (0.305, -0.3951, 1.088), (0.4377, -0.3951, 1.088), (0.9786, -0.4872, 0.6875), (-1.1, -0.3951, 1.088), (-0.4876, -0.3951, 1.088), (0.305, -0.4872, 0.6875), (-0.4876, -0.4872, 0.6875), (-1.1, -0.4872, 0.6875), (0.1954, -0.4872, 0.6875), (-0.3925, -0.4872, 0.6875), (-0.3925, -0.3951, 1.088), (0.1954, -0.3951, 1.088), (0.3477, -0.3788, 1.041), (0.4233, -0.3788, 1.041), (0.8519, -0.4517, 0.7231), (-1.057, -0.3788, 1.041), (-0.5303, -0.3788, 1.041), (0.3477, -0.4517, 0.7231), (-0.5303, -0.4517, 0.7231), (-1.057, -0.4517, 0.7231), (0.1527, -0.4517, 0.7231), (-0.3499, -0.4517, 0.7231), (-0.3499, -0.3788, 1.041), (0.1527, -0.3788, 1.041), (-1.182, -0.3506, 0.09892), (-1.158, -0.3573, 0.07446), (-1.182, -0.4245, 0.1426), (-1.158, -0.4421, 0.1246), (-1.182, -0.3711, 1.076), (-1.158, -0.3951, 1.088), (-1.182, -0.3166, 1.12), (-1.158, -0.3251, 1.144), (-1.182, -0.4581, 0.2036), (-1.158, -0.4724, 0.1795), (-1.158, -0.5, 0.2869), (-1.182, -0.4728, 0.2596), (-1.182, -0.473, 0.6015), (-1.158, -0.5, 0.5745), (-1.158, -0.4872, 0.6875), (-1.182, -0.4663, 0.6612), (-1.158, -2.98e-08, 0.07446), (-1.182, -6.309e-09, 0.09892), (-1.182, -3.549e-08, 1.12), (-1.158, -2.089e-08, 1.144), (-1.182, -0.4729, 0.5745), (-1.182, 0.0, 0.5745), (-1.182, -0.4728, 0.2869), (-1.182, 0.0, 0.2869)], [], [(116, 119, 6), (53, 57, 12, 1), (34, 41, 121, 118), (91, 87, 113, 122), (28, 115, 113, 87), (69, 127, 115, 28), (56, 59, 11, 13), (66, 52, 0, 22), (120, 123, 7), (0, 1, 2), (16, 4, 85), (34, 118, 117, 35), (91, 122, 121, 41), (17, 86, 10, 11), (12, 13, 14, 15), (54, 4, 16, 55), (15, 2, 1, 12), (22, 0, 2, 23), (7, 123, 112, 114, 126, 73), (85, 86, 17, 16), (10, 14, 13, 11), (6, 119, 130, 131, 72), (56, 13, 12, 57), (58, 17, 11, 59), (124, 64, 20, 109), (8, 3, 16, 17), (61, 8, 17, 58), (63, 62, 18, 19), (3, 8, 19, 18), (60, 3, 18, 62), (86, 89, 43, 10), (93, 90, 42, 51), (90, 91, 41, 42), (14, 32, 37, 15), (48, 33, 36, 49), (33, 34, 35, 36), (4, 26, 84, 85), (46, 27, 88, 94), (27, 28, 87, 88), (108, 110, 116, 6, 72, 125), (20, 21, 24, 25), (74, 22, 23, 78), (14, 10, 43, 32), (48, 51, 42, 33), (33, 42, 41, 34), (25, 35, 117, 111), (64, 65, 21, 20), (83, 66, 22, 74), (5, 31, 96, 97), (93, 94, 88, 90), (75, 47, 106, 107), (2, 15, 37, 23), (45, 49, 36, 24), (24, 36, 35, 25), (54, 67, 26, 4), (70, 68, 27, 46), (68, 69, 28, 27), (82, 70, 46, 79), (78, 76, 49, 45), (38, 9, 98, 101), (65, 71, 44, 21), (80, 77, 51, 48), (21, 44, 45, 24), (79, 46, 94, 95), (80, 48, 49, 76), (92, 93, 51, 77), (8, 61, 63, 19), (3, 60, 55, 16), (0, 52, 53, 1), (89, 92, 77, 43), (32, 80, 76, 37), (26, 79, 95, 84), (32, 43, 77, 80), (89, 84, 95, 92), (23, 37, 76, 78), (67, 82, 79, 26), (71, 83, 74, 44), (44, 74, 78, 45), (31, 5, 85, 84), (5, 9, 86, 85), (29, 30, 88, 87), (9, 38, 89, 86), (39, 40, 91, 90), (38, 31, 84, 89), (30, 39, 90, 88), (40, 29, 87, 91), (81, 50, 93, 92), (50, 47, 94, 93), (47, 75, 95, 94), (75, 81, 92, 95), (98, 97, 96, 101), (102, 100, 99, 103), (104, 107, 106, 105), (29, 40, 103, 99), (40, 39, 102, 103), (81, 75, 107, 104), (9, 5, 97, 98), (50, 81, 104, 105), (31, 38, 101, 96), (30, 29, 99, 100), (47, 50, 105, 106), (39, 30, 100, 102), (117, 118, 119, 116), (121, 122, 123, 120), (110, 108, 109, 111), (114, 112, 113, 115), (124, 109, 108, 125), (111, 117, 116, 110), (112, 123, 122, 113), (118, 121, 128, 130), (115, 127, 126, 114), (109, 20, 25, 111), (129, 128, 120, 7, 73), (128, 121, 120), (131, 130, 128, 129), (130, 119, 118)])
me_cube_001.polygons.foreach_set('material_index', [1, 1, 0, 1, 1, 1, 0, 1, 1, 1, 1, 1, 1, 1, 1, 1, 1, 1, 1, 1, 0, 1, 1, 1, 1, 1, 1, 2, 1, 1, 1, 1, 1, 1, 1, 1, 1, 1, 1, 1, 1, 1, 0, 0, 0, 1, 1, 1, 1, 1, 1, 1, 1, 1, 1, 1, 1, 1, 1, 1, 1, 0, 1, 1, 1, 1, 1, 1, 1, 1, 1, 1, 0, 1, 1, 1, 1, 1, 1, 1, 1, 1, 1, 1, 1, 1, 1, 1, 1, 1, 2, 2, 2, 1, 1, 1, 1, 1, 1, 1, 1, 1, 1, 1, 1, 1, 1, 1, 1, 0, 1, 1, 1, 1, 0, 1])
_uv = me_cube_001.uv_layers.new(name='UVMap')
_uv.uv.foreach_set('vector', [0.4018, 0.006884, 0.4072, 0.006807, 0.4072, 0.0143, 0.38, 0.625, 0.4021, 0.625, 0.4021, 0.7347, 0.38, 0.7334, 0.419, 0.9515, 0.4786, 0.9515, 0.4786, 0.9855, 0.419, 0.9855, 0.5051, 0.9499, 0.6104, 0.9335, 0.6104, 0.9801, 0.5051, 0.985, 0.625, 0.9311, 0.625, 0.9794, 0.6104, 0.9801, 0.6104, 0.9335, 0.8061, 0.625, 0.8544, 0.625, 0.8544, 0.7313, 0.8061, 0.7313, 0.419, 0.625, 0.4786, 0.625, 0.4786, 0.7357, 0.419, 0.7357, 0.3029, 0.625, 0.3678, 0.625, 0.3678, 0.7327, 0.3029, 0.7327, 0.4842, 0.00676, 0.4905, 0.008422, 0.4905, 0.0143, 0.375, 0.7327, 0.38, 0.7334, 0.3762, 0.75, 0.6161, 0.7322, 0.625, 0.7313, 0.622, 0.75, 0.419, 0.9515, 0.419, 0.9855, 0.3968, 0.9848, 0.3968, 0.9491, 0.5051, 0.9499, 0.5051, 0.985, 0.4786, 0.9855, 0.4786, 0.9515, 0.4994, 0.7349, 0.5051, 0.7603, 0.4786, 0.7561, 0.4786, 0.7357, 0.4021, 0.7347, 0.419, 0.7357, 0.419, 0.7561, 0.3968, 0.7631, 0.6337, 0.625, 0.6337, 0.7313, 0.6161, 0.7322, 0.6161, 0.625, 0.3968, 0.7631, 0.3854, 0.7634, 0.38, 0.7334, 0.4021, 0.7347, 0.3029, 0.7327, 0.3678, 0.7327, 0.3732, 0.75, 0.3056, 0.75, 0.4905, 0.0143, 0.4983, 0.006726, 0.6072, 0.008124, 0.6186, 0.02272, 0.6186, 0.125, 0.4905, 0.125, 0.6104, 0.7615, 0.5051, 0.7603, 0.4994, 0.7349, 0.6161, 0.7322, 0.4786, 0.7561, 0.419, 0.7561, 0.419, 0.7357, 0.4786, 0.7357, 0.4072, 0.0143, 0.4134, 0.006807, 0.4165, 0.006805, 0.4165, 0.125, 0.4072, 0.125, 0.419, 0.625, 0.419, 0.7357, 0.4021, 0.7347, 0.4021, 0.625, 0.4994, 0.625, 0.4994, 0.7349, 0.4786, 0.7357, 0.4786, 0.625, 0.1419, 0.625, 0.1815, 0.625, 0.1815, 0.7327, 0.1419, 0.7327, 0.5197, 0.6995, 0.5958, 0.6932, 0.6161, 0.7322, 0.4994, 0.7349, 0.5197, 0.625, 0.5197, 0.6995, 0.4994, 0.7349, 0.4994, 0.625, 0.5197, 0.625, 0.5958, 0.625, 0.5958, 0.6932, 0.5197, 0.6995, 0.5958, 0.6932, 0.5197, 0.6995, 0.5197, 0.6995, 0.5958, 0.6932, 0.5958, 0.625, 0.5958, 0.6932, 0.5958, 0.6932, 0.5958, 0.625, 0.5051, 0.7603, 0.5051, 0.83, 0.4786, 0.8296, 0.4786, 0.7561, 0.5051, 0.9061, 0.5051, 0.9166, 0.4786, 0.9176, 0.4786, 0.907, 0.5051, 0.9166, 0.5051, 0.9499, 0.4786, 0.9515, 0.4786, 0.9176, 0.419, 0.7561, 0.419, 0.8296, 0.3968, 0.8306, 0.3968, 0.7631, 0.419, 0.907, 0.419, 0.9176, 0.3968, 0.9162, 0.3968, 0.9058, 0.419, 0.9176, 0.419, 0.9515, 0.3968, 0.9491, 0.3968, 0.9162, 0.625, 0.7587, 0.625, 0.8104, 0.6104, 0.8142, 0.6104, 0.7615, 0.625, 0.887, 0.625, 0.8975, 0.6104, 0.9003, 0.6104, 0.8899, 0.625, 0.8975, 0.625, 0.9311, 0.6104, 0.9335, 0.6104, 0.9003, 0.3801, 0.02224, 0.3891, 0.007401, 0.4018, 0.006884, 0.4072, 0.0143, 0.4072, 0.125, 0.3801, 0.125, 0.1815, 0.7327, 0.2152, 0.7327, 0.216, 0.75, 0.1815, 0.75, 0.2894, 0.7327, 0.3029, 0.7327, 0.3056, 0.75, 0.2918, 0.75, 0.419, 0.7561, 0.4786, 0.7561, 0.4786, 0.8296, 0.419, 0.8296, 0.419, 0.907, 0.4786, 0.907, 0.4786, 0.9176, 0.419, 0.9176, 0.419, 0.9176, 0.4786, 0.9176, 0.4786, 0.9515, 0.419, 0.9515, 0.3854, 0.9462, 0.3968, 0.9491, 0.3968, 0.9848, 0.3854, 0.9839, 0.1815, 0.625, 0.2152, 0.625, 0.2152, 0.7327, 0.1815, 0.7327, 0.2894, 0.625, 0.3029, 0.625, 0.3029, 0.7327, 0.2894, 0.7327, 0.5994, 0.7771, 0.5994, 0.8026, 0.5994, 0.8026, 0.5994, 0.7771, 0.5051, 0.9061, 0.6104, 0.8899, 0.6104, 0.9003, 0.5051, 0.9166, 0.5994, 0.8336, 0.5994, 0.8871, 0.5994, 0.8871, 0.5994, 0.8336, 0.3854, 0.7634, 0.3968, 0.7631, 0.3968, 0.8306, 0.3854, 0.8278, 0.3854, 0.9029, 0.3968, 0.9058, 0.3968, 0.9162, 0.3854, 0.9133, 0.3854, 0.9133, 0.3968, 0.9162, 0.3968, 0.9491, 0.3854, 0.9462, 0.6337, 0.625, 0.6854, 0.625, 0.6854, 0.7313, 0.6337, 0.7313, 0.762, 0.625, 0.7725, 0.625, 0.7725, 0.7313, 0.762, 0.7313, 0.7725, 0.625, 0.8061, 0.625, 0.8061, 0.7313, 0.7725, 0.7313, 0.6988, 0.625, 0.762, 0.625, 0.762, 0.7313, 0.6988, 0.7313, 0.3854, 0.841, 0.3968, 0.8438, 0.3968, 0.9058, 0.3854, 0.9029, 0.5161, 0.8227, 0.5161, 0.768, 0.5161, 0.768, 0.5161, 0.8227, 0.2152, 0.625, 0.2258, 0.625, 0.2258, 0.7327, 0.2152, 0.7327, 0.419, 0.8431, 0.4786, 0.8431, 0.4786, 0.907, 0.419, 0.907, 0.2152, 0.7327, 0.2258, 0.7327, 0.2268, 0.75, 0.216, 0.75, 0.625, 0.8238, 0.625, 0.887, 0.6104, 0.8899, 0.6104, 0.8274, 0.419, 0.8431, 0.419, 0.907, 0.3968, 0.9058, 0.3968, 0.8438, 0.5051, 0.8433, 0.5051, 0.9061, 0.4786, 0.907, 0.4786, 0.8431, 0.5197, 0.6995, 0.5197, 0.625, 0.5197, 0.625, 0.5197, 0.6995, 0.5958, 0.6932, 0.5958, 0.625, 0.6161, 0.625, 0.6161, 0.7322, 0.3678, 0.7327, 0.3678, 0.625, 0.38, 0.625, 0.38, 0.7334, 0.5051, 0.83, 0.5051, 0.8433, 0.4786, 0.8431, 0.4786, 0.8296, 0.419, 0.8296, 0.419, 0.8431, 0.3968, 0.8438, 0.3968, 0.8306, 0.625, 0.8104, 0.625, 0.8238, 0.6104, 0.8274, 0.6104, 0.8142, 0.419, 0.8296, 0.4786, 0.8296, 0.4786, 0.8431, 0.419, 0.8431, 0.5051, 0.83, 0.6104, 0.8142, 0.6104, 0.8274, 0.5051, 0.8433, 0.3854, 0.8278, 0.3968, 0.8306, 0.3968, 0.8438, 0.3854, 0.841, 0.6854, 0.625, 0.6988, 0.625, 0.6988, 0.7313, 0.6854, 0.7313, 0.2258, 0.625, 0.2894, 0.625, 0.2894, 0.7327, 0.2258, 0.7327, 0.2258, 0.7327, 0.2894, 0.7327, 0.2918, 0.75, 0.2268, 0.75, 0.5994, 0.8026, 0.5994, 0.7771, 0.6104, 0.7615, 0.6104, 0.8142, 0.5994, 0.7771, 0.5161, 0.768, 0.5051, 0.7603, 0.6104, 0.7615, 0.5994, 0.9329, 0.5994, 0.9043, 0.6104, 0.9003, 0.6104, 0.9335, 0.5161, 0.768, 0.5161, 0.8227, 0.5051, 0.83, 0.5051, 0.7603, 0.5161, 0.9172, 0.5161, 0.9459, 0.5051, 0.9499, 0.5051, 0.9166, 0.5161, 0.8227, 0.5994, 0.8026, 0.6104, 0.8142, 0.5051, 0.83, 0.5994, 0.9043, 0.5161, 0.9172, 0.5051, 0.9166, 0.6104, 0.9003, 0.5161, 0.9459, 0.5994, 0.9329, 0.6104, 0.9335, 0.5051, 0.9499, 0.5161, 0.8462, 0.5161, 0.8999, 0.5051, 0.9061, 0.5051, 0.8433, 0.5161, 0.8999, 0.5994, 0.8871, 0.6104, 0.8899, 0.5051, 0.9061, 0.5994, 0.8871, 0.5994, 0.8336, 0.6104, 0.8274, 0.6104, 0.8899, 0.5994, 0.8336, 0.5161, 0.8462, 0.5051, 0.8433, 0.6104, 0.8274, 0.5161, 0.768, 0.5994, 0.7771, 0.5994, 0.8026, 0.5161, 0.8227, 0.5161, 0.9172, 0.5994, 0.9043, 0.5994, 0.9329, 0.5161, 0.9459, 0.5161, 0.8462, 0.5994, 0.8336, 0.5994, 0.8871, 0.5161, 0.8999, 0.5994, 0.9329, 0.5161, 0.9459, 0.5161, 0.9459, 0.5994, 0.9329, 0.5161, 0.9459, 0.5161, 0.9172, 0.5161, 0.9172, 0.5161, 0.9459, 0.5161, 0.8462, 0.5994, 0.8336, 0.5994, 0.8336, 0.5161, 0.8462, 0.5161, 0.768, 0.5994, 0.7771, 0.5994, 0.7771, 0.5161, 0.768, 0.5161, 0.8999, 0.5161, 0.8462, 0.5161, 0.8462, 0.5161, 0.8999, 0.5994, 0.8026, 0.5161, 0.8227, 0.5161, 0.8227, 0.5994, 0.8026, 0.5994, 0.9043, 0.5994, 0.9329, 0.5994, 0.9329, 0.5994, 0.9043, 0.5994, 0.8871, 0.5161, 0.8999, 0.5161, 0.8999, 0.5994, 0.8871, 0.5161, 0.9172, 0.5994, 0.9043, 0.5994, 0.9043, 0.5161, 0.9172, 0.3968, 0.9848, 0.419, 0.9855, 0.4124, 1.0, 0.4008, 1.0, 0.4786, 0.9855, 0.5051, 0.985, 0.4996, 1.0, 0.4856, 1.0, 0.125, 0.7489, 0.125, 0.7339, 0.1419, 0.7327, 0.1419, 0.75, 0.6236, 1.0, 0.6122, 1.0, 0.6104, 0.9801, 0.625, 0.9794, 0.1419, 0.625, 0.1419, 0.7327, 0.125, 0.7307, 0.125, 0.625, 0.3854, 0.9839, 0.3968, 0.9848, 0.3968, 1.0, 0.3867, 1.0, 0.6087, 1.0, 0.5051, 1.0, 0.5051, 0.985, 0.6104, 0.9801, 0.419, 0.9855, 0.4786, 0.9855, 0.4729, 1.0, 0.4217, 1.0, 0.8544, 0.7313, 0.8544, 0.625, 0.875, 0.625, 0.875, 0.7285, 0.1419, 0.7327, 0.1815, 0.7327, 0.1815, 0.75, 0.1419, 0.75, 0.4774, 0.125, 0.4774, 0.006765, 0.4842, 0.00676, 0.4905, 0.0143, 0.4905, 0.125, 0.4729, 1.0, 0.4786, 0.9855, 0.4786, 1.0, 0.4165, 0.125, 0.4165, 0.006805, 0.4774, 0.006765, 0.4774, 0.125, 0.4217, 1.0, 0.419, 1.0, 0.419, 0.9855])
me_cube_001.materials.append(mat_stripe)
me_cube_001.materials.append(mat_aluminium)
me_cube_001.materials.append(mat_windows)
me_cube_001.update()
me_cube_003 = bpy.data.meshes.new('Cube.003')
me_cube_003.from_pydata([(-1.0, -1.0, -1.0), (-1.0, -1.0, 1.0), (-1.0, 1.0, -1.0), (-1.0, 1.0, 1.0), (1.0, -1.0, -1.0), (1.0, -1.0, 1.0), (1.0, 1.0, -1.0), (1.0, 1.0, 1.0)], [], [(0, 1, 3, 2), (2, 3, 7, 6), (6, 7, 5, 4), (4, 5, 1, 0), (2, 6, 4, 0), (7, 3, 1, 5)])
_uv = me_cube_003.uv_layers.new(name='UVMap')
_uv.uv.foreach_set('vector', [0.375, 0.0, 0.625, 0.0, 0.625, 0.25, 0.375, 0.25, 0.375, 0.25, 0.625, 0.25, 0.625, 0.5, 0.375, 0.5, 0.375, 0.5, 0.625, 0.5, 0.625, 0.75, 0.375, 0.75, 0.375, 0.75, 0.625, 0.75, 0.625, 1.0, 0.375, 1.0, 0.125, 0.5, 0.375, 0.5, 0.375, 0.75, 0.125, 0.75, 0.625, 0.5, 0.875, 0.5, 0.875, 0.75, 0.625, 0.75])
me_cube_003.materials.append(mat_lights)
me_cube_003.update()
me_cube_006 = bpy.data.meshes.new('Cube.006')
me_cube_006.from_pydata([(1.148, -0.1856, 0.4116), (1.114, -0.1758, 0.2335), (1.148, -0.1856, 0.2869), (1.148, -2.98e-08, 0.2869), (1.114, 0.0, 0.2335), (1.148, 0.0, 0.4116), (1.131, -0.1758, 0.2255), (1.166, -0.1856, 0.282), (1.167, -0.1856, 0.4116), (1.166, 0.0, 0.2818), (1.131, 0.0, 0.2254), (1.167, 0.0, 0.4116)], [], [(3, 2, 0, 5), (3, 4, 1, 2), (9, 11, 8, 7), (9, 7, 6, 10), (1, 4, 10, 6), (0, 2, 7, 8), (5, 0, 8, 11), (2, 1, 6, 7)])
_uv = me_cube_006.uv_layers.new(name='UVMap')
_uv.uv.foreach_set('vector', [0.419, 0.625, 0.419, 0.7357, 0.4786, 0.7357, 0.4786, 0.625, 0.419, 0.625, 0.408, 0.625, 0.408, 0.735, 0.419, 0.7357, 0.419, 0.625, 0.4786, 0.625, 0.4786, 0.7357, 0.419, 0.7357, 0.419, 0.625, 0.419, 0.7357, 0.408, 0.735, 0.408, 0.625, 0.408, 0.735, 0.408, 0.625, 0.408, 0.625, 0.408, 0.735, 0.4786, 0.7357, 0.419, 0.7357, 0.419, 0.7357, 0.4786, 0.7357, 0.4786, 0.625, 0.4786, 0.7357, 0.4786, 0.7357, 0.4786, 0.625, 0.419, 0.7357, 0.408, 0.735, 0.408, 0.735, 0.419, 0.7357])
me_cube_006.materials.append(mat_radiator)
me_cube_006.update()
me_cylinder_001 = bpy.data.meshes.new('Cylinder.001')
me_cylinder_001.from_pydata([(-0.858, -0.3992, 0.288), (-0.7749, -0.3992, 0.144), (-0.858, -0.3992, -3.057e-08), (-1.024, -0.3992, -1.567e-08), (-1.107, -0.3992, 0.144), (-1.024, -0.3992, 0.288), (-0.858, -0.3318, 0.288), (-0.7749, -0.3318, 0.144), (-0.858, -0.3318, -1.49e-08), (-1.024, -0.3318, 0.0), (-1.107, -0.3318, 0.144), (-1.024, -0.3318, 0.288)], [], [(6, 0, 1, 7), (7, 1, 2, 8), (8, 2, 3, 9), (9, 3, 4, 10), (1, 0, 5, 4, 3, 2), (10, 4, 5, 11), (11, 5, 0, 6), (11, 6, 7, 8, 9, 10)])
_uv = me_cylinder_001.uv_layers.new(name='UVMap')
_uv.uv.foreach_set('vector', [1.0, 0.75, 1.0, 1.0, 0.8333, 1.0, 0.8333, 0.75, 0.8333, 0.75, 0.8333, 1.0, 0.6667, 1.0, 0.6667, 0.75, 0.6667, 0.75, 0.6667, 1.0, 0.5, 1.0, 0.5, 0.75, 0.5, 0.75, 0.5, 1.0, 0.3333, 1.0, 0.3333, 0.75, 0.4578, 0.37, 0.25, 0.49, 0.04215, 0.37, 0.04215, 0.13, 0.25, 0.01, 0.4578, 0.13, 0.3333, 0.75, 0.3333, 1.0, 0.1667, 1.0, 0.1667, 0.75, 0.1667, 0.75, 0.1667, 1.0, -8.941e-08, 1.0, -8.941e-08, 0.75, 0.1667, 0.75, 1.0, 0.75, 0.8333, 0.75, 0.6667, 0.75, 0.5, 0.75, 0.3333, 0.75])
me_cylinder_001.materials.append(mat_wheels)
me_cylinder_001.update()

# ---- objects
ob_box = bpy.data.objects.new('Box', me_cube)
ob_wheels = bpy.data.objects.new('Wheels', me_cylinder)
ob_roof = bpy.data.objects.new('Roof', me_cube_002)
ob_chassis = bpy.data.objects.new('Chassis', me_cube_004)
ob_engine = bpy.data.objects.new('Engine', me_cube_005)
ob_main = bpy.data.objects.new('Main', me_cube_001)
ob_headlights = bpy.data.objects.new('Headlights', me_cube_003)
ob_radiator = bpy.data.objects.new('Radiator', me_cube_006)
ob_wheels_001 = bpy.data.objects.new('Wheels.001', me_cylinder_001)

# ---- transforms, parenting, visibility, modifiers, constraints
ob_box.location = (0.0, 0.0, 0.0)
ob_box.lock_rotations_4d = False
ob_box.empty_display_type = 'ARROWS'
ob_box.lineart.crease_threshold = 0.0
_m = ob_box.modifiers.new('Mirror', 'MIRROR')
_m.use_axis = (False, True, False)
_m.use_clip = True
ob_wheels.location = (0.0, 0.0, 0.0)
_m = ob_wheels.modifiers.new('Mirror', 'MIRROR')
_m.use_axis = (False, True, False)
ob_roof.location = (0.0, 0.0, 0.0)
ob_roof.lock_rotations_4d = False
ob_roof.empty_display_type = 'ARROWS'
ob_roof.lineart.crease_threshold = 0.0
_m = ob_roof.modifiers.new('Mirror', 'MIRROR')
_m.use_axis = (False, True, False)
_m.use_clip = True
ob_chassis.location = (0.0, 0.0, 0.0)
ob_chassis.lock_rotations_4d = False
ob_chassis.empty_display_type = 'ARROWS'
ob_chassis.lineart.crease_threshold = 0.0
_m = ob_chassis.modifiers.new('Mirror', 'MIRROR')
_m.use_axis = (False, True, False)
_m.use_clip = True
ob_engine.location = (0.0, 0.0, 0.0)
ob_engine.lock_rotations_4d = False
ob_engine.empty_display_type = 'ARROWS'
ob_engine.lineart.crease_threshold = 0.0
_m = ob_engine.modifiers.new('Mirror', 'MIRROR')
_m.use_axis = (False, True, False)
_m.use_clip = True
ob_main.location = (0.0, 0.0, 0.0)
_m = ob_main.modifiers.new('Mirror', 'MIRROR')
_m.use_axis = (False, True, False)
_m.use_clip = True
ob_headlights.location = (1.139, -0.3716, 0.434)
ob_headlights.scale = (0.03958, 0.03958, 0.09309)
_m = ob_headlights.modifiers.new('Mirror', 'MIRROR')
_m.use_axis = (False, True, False)
_m.mirror_object = ob_main
ob_radiator.location = (0.0, 0.0, 0.0)
_m = ob_radiator.modifiers.new('Mirror', 'MIRROR')
_m.use_axis = (False, True, False)
_m.use_clip = True
ob_wheels_001.location = (0.0, 0.0, 0.0)
_m = ob_wheels_001.modifiers.new('Mirror', 'MIRROR')
_m.use_axis = (False, True, False)
_m = ob_wheels_001.modifiers.new('Array', 'ARRAY')
_m.count = 5
_m.relative_offset_displace = (1.24, 0.0, 0.0)

# ---- collection membership
col_steam.objects.link(ob_box)
col_steam.objects.link(ob_wheels)
col_steam.objects.link(ob_roof)
col_steam.objects.link(ob_chassis)
col_steam.objects.link(ob_engine)
col_electric.objects.link(ob_main)
col_electric.objects.link(ob_headlights)
col_electric.objects.link(ob_radiator)
col_electric.objects.link(ob_wheels_001)

# ---- scene / render settings (as saved in the file)
scene.frame_start = 1; scene.frame_end = 250; scene.frame_set(1)
scene.render.engine = 'BLENDER_EEVEE_NEXT'
scene.cycles.sampling_pattern = 'TABULATED_SOBOL'
scene.cycles.use_light_tree = False
scene.view_settings.view_transform = 'Filmic'
bpy.context.view_layer.update()

# ---- added for rendering (the .blend has no active camera): camera
cam_auto = bpy.data.cameras.new('AutoCamera')
cam_auto.lens = 50.0
cam_auto.sensor_width = 36.0
cam_auto.clip_end = 1000.0
ob_auto_camera = bpy.data.objects.new('AutoCamera', cam_auto)
scene.collection.objects.link(ob_auto_camera)
ob_auto_camera.location = (2.92224, -3.53187, 3.0865)
ob_auto_camera.rotation_euler = (1.09748, -7.21219e-08, 0.694738)
scene.camera = ob_auto_camera
bpy.context.view_layer.update()
